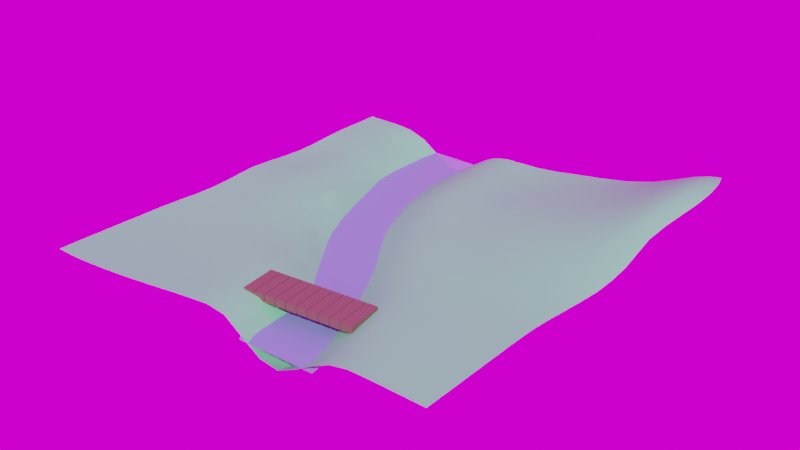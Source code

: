 # Source: demo_scene.blend  (saved by Blender 2.93.21; exported with 4.5.12 LTS)
import bpy
from mathutils import Matrix  # noqa: F401  (used for matrix-valued properties, if any)

bpy.ops.wm.read_factory_settings(use_empty=True)
scene = bpy.context.scene
scene.name = 'Scene'

# ---- collections
col_collection = bpy.data.collections.new('Collection'); scene.collection.children.link(col_collection)

# ---- images (referenced by path relative to the original .blend; pixels are not part of the script)
import os
ASSET_DIR = os.environ.get("B2B_ASSET_DIR", "")  # directory of the original .blend (textures are referenced by path, not embedded)
HERE = os.path.dirname(os.path.abspath(__file__))  # packed textures are extracted next to this script under _unpacked/

def load_image(name, relpath, width, height, colorspace="sRGB"):
    """Load a texture the original file referenced (path relative to the .blend, or extracted next to this script)."""
    p = next((c for c in (os.path.join(HERE, relpath), os.path.join(ASSET_DIR, relpath)) if relpath and os.path.exists(c)), "")
    if p:
        img = bpy.data.images.load(p, check_existing=True)
        img.name = name
    else:  # same state as the original file: an image datablock whose file is absent (Cycles renders it pink)
        img = bpy.data.images.new(name, width, height)
        img.source = "FILE"
        img.filepath = "//" + (relpath or name)
    img.colorspace_settings.name = colorspace
    return img
img_preview256_png = load_image('preview256.png', 'preview256.png', 1024, 1024, 'sRGB')

# ---- materials (node trees are filled in below, after node groups)
mat_grass = bpy.data.materials.new('grass')
mat_grass.alpha_threshold = 0.0
mat_grass.use_transparent_shadow = False
mat_grass.line_color = (0.0, 0.0, 0.0, 1.0)
mat_water = bpy.data.materials.new('water')
mat_water.surface_render_method = 'BLENDED'
mat_water.blend_method = 'BLEND'
mat_water.use_transparent_shadow = False
mat_water.use_raytrace_refraction = True
mat_water.use_screen_refraction = True
mat_water.thickness_mode = 'SLAB'
mat_wood = bpy.data.materials.new('wood')
mat_wood.use_transparent_shadow = False

# ---- node groups
ng_auto_smooth = bpy.data.node_groups.new('Auto Smooth', 'GeometryNodeTree')
_s = ng_auto_smooth.interface.new_socket(name='Geometry', in_out='OUTPUT', socket_type='NodeSocketGeometry')
_s = ng_auto_smooth.interface.new_socket(name='Geometry', in_out='INPUT', socket_type='NodeSocketGeometry')
_s = ng_auto_smooth.interface.new_socket(name='Angle', in_out='INPUT', socket_type='NodeSocketFloat')
_s.subtype = 'ANGLE'
_s.min_value = 0.0
_s.max_value = 3.142
ng_auto_smooth.is_modifier = True
_N = ng_auto_smooth.nodes; _L = ng_auto_smooth.links
n0 = _N.new('NodeGroupOutput'); n0.name = 'Group Output'; n0.location = (480, -100)
n1 = _N.new('NodeGroupInput'); n1.name = 'Group Input'; n1.location = (-420, -300)
n2 = _N.new('NodeGroupInput'); n2.name = 'Group Input.001'; n2.location = (-60, -100)
n3 = _N.new('GeometryNodeSetShadeSmooth'); n3.name = 'Set Shade Smooth'; n3.location = (120, -100)
n3.domain = 'EDGE'
n4 = _N.new('GeometryNodeSetShadeSmooth'); n4.name = 'Set Shade Smooth.001'; n4.location = (300, -100)
n5 = _N.new('GeometryNodeInputMeshEdgeAngle'); n5.name = 'Edge Angle'; n5.location = (-420, -220)
n6 = _N.new('GeometryNodeInputEdgeSmooth'); n6.name = 'Is Edge Smooth'; n6.location = (-60, -160)
n7 = _N.new('GeometryNodeInputShadeSmooth'); n7.name = 'Is Face Smooth'; n7.location = (-240, -340)
n8 = _N.new('FunctionNodeBooleanMath'); n8.name = 'Boolean Math'; n8.location = (-60, -220)
n9 = _N.new('FunctionNodeCompare'); n9.name = 'Compare'; n9.location = (-240, -180)
n9.operation = 'LESS_EQUAL'
_L.new(n5.outputs[0], n9.inputs[0])
_L.new(n4.outputs[0], n0.inputs[0])
_L.new(n1.outputs[1], n9.inputs[1])
_L.new(n9.outputs[0], n8.inputs[0])
_L.new(n7.outputs[0], n8.inputs[1])
_L.new(n2.outputs[0], n3.inputs[0])
_L.new(n6.outputs[0], n3.inputs[1])
_L.new(n3.outputs[0], n4.inputs[0])
_L.new(n8.outputs[0], n3.inputs[2])
n0.is_active_output = True

# ---- material node trees
mat_grass.use_nodes = True; mat_grass.node_tree.nodes.clear()
_N = mat_grass.node_tree.nodes; _L = mat_grass.node_tree.links
n0 = _N.new('ShaderNodeOutputMaterial'); n0.name = 'Material Output'; n0.location = (300, 300)
n1 = _N.new('ShaderNodeBsdfPrincipled'); n1.name = 'Principled BSDF'; n1.location = (10, 300)
n1.distribution = 'GGX'
n1.subsurface_method = 'BURLEY'
n1.inputs[0].default_value = (0.1918, 0.8, 0.3288, 1.0)
n1.inputs[2].default_value = 0.5136
n1.inputs[3].default_value = 1.45
n1.inputs[27].default_value = (0.0, 0.0, 0.0, 1.0)
n1.inputs[28].default_value = 1.0
_L.new(n1.outputs[0], n0.inputs[0])
n0.is_active_output = True
mat_water.use_nodes = True; mat_water.node_tree.nodes.clear()
_N = mat_water.node_tree.nodes; _L = mat_water.node_tree.links
n0 = _N.new('ShaderNodeBsdfPrincipled'); n0.name = 'Principled BSDF'; n0.location = (10, 300)
n0.distribution = 'GGX'
n0.subsurface_method = 'BURLEY'
n0.inputs[0].default_value = (0.2599, 0.3963, 0.8, 1.0)
n0.inputs[2].default_value = 0.3318
n0.inputs[3].default_value = 1.45
n0.inputs[4].default_value = 0.7864
n0.inputs[24].default_value = 0.1255
n0.inputs[27].default_value = (0.0, 0.0, 0.0, 1.0)
n0.inputs[28].default_value = 1.0
n1 = _N.new('ShaderNodeOutputMaterial'); n1.name = 'Material Output'; n1.location = (300, 300)
_L.new(n0.outputs[0], n1.inputs[0])
n1.is_active_output = True
mat_wood.use_nodes = True; mat_wood.node_tree.nodes.clear()
_N = mat_wood.node_tree.nodes; _L = mat_wood.node_tree.links
n0 = _N.new('ShaderNodeBsdfPrincipled'); n0.name = 'Principled BSDF'; n0.location = (10, 300)
n0.distribution = 'GGX'
n0.subsurface_method = 'BURLEY'
n0.inputs[0].default_value = (0.212, 0.1076, 0.08088, 1.0)
n0.inputs[2].default_value = 0.7
n0.inputs[3].default_value = 1.45
n0.inputs[27].default_value = (0.0, 0.0, 0.0, 1.0)
n0.inputs[28].default_value = 1.0
n1 = _N.new('ShaderNodeOutputMaterial'); n1.name = 'Material Output'; n1.location = (300, 300)
_L.new(n0.outputs[0], n1.inputs[0])
n1.is_active_output = True

# ---- world
world_world = bpy.data.worlds.new('World'); scene.world = world_world
world_world.use_nodes = True; world_world.node_tree.nodes.clear()
_N = world_world.node_tree.nodes; _L = world_world.node_tree.links
n0 = _N.new('ShaderNodeOutputWorld'); n0.name = 'World Output'; n0.location = (300, 300)
n1 = _N.new('ShaderNodeTexEnvironment'); n1.name = 'Environment Texture'; n1.location = (-136, 311)
n1.image = img_preview256_png
_L.new(n1.outputs[0], n0.inputs[0])
n0.is_active_output = True
world_world.color = (0.05088, 0.05088, 0.05088)
world_world.use_sun_shadow = False
world_world.sun_shadow_jitter_overblur = 0.0

# ---- meshes
me_cube = bpy.data.meshes.new('Cube')
me_cube.from_pydata([(2.491, 7.663, 0.0798), (3.063, 7.685, 0.1676), (2.43, 6.656, 0.09113), (2.957, 5.175, 0.2118), (2.965, 6.152, 0.1847), (2.994, 6.652, 0.1772), (0.7706, -2.328, -1.147), (-0.4551, -2.49, -1.839), (-0.9514, -3.233, -1.583), (0.2516, -2.739, -1.635), (3.476, 0.9673, 0.1078), (-1.413, -2.748, -1.545), (3.366, -0.949, 0.06016), (3.417, 0.01449, 0.07851), (-2.031, -3.211, -0.9828), (2.371, -0.9644, 0.00756), (-3.548, -1.785, -0.6888), (-0.3175, -2.321, -1.795), (-1.928, -2.205, -1.451), (-3.044, -2.255, -0.7884), (2.851, -1.437, 0.01848), (-0.6165, -2.641, -1.85), (-2.536, -2.732, -0.8983), (2.364, -1.939, -0.1282), (2.882, -0.4734, 0.05624), (0.301, -2.174, -1.389), (-1.168, -2.994, -1.582), (1.886, -1.47, -0.2132), (1.472, -1.984, -0.5696), (1.227, -1.956, -0.7064), (1.983, -2.525, -0.4658), (0.5289, -2.092, -1.209), (1.033, -2.568, -1.068), (-0.7449, -3.46, -1.581), (-2.28, -2.964, -0.9406), (-3.296, -2.01, -0.721), (-1.788, -3.453, -1.024), (-0.6727, -3.018, -1.79), (-2.792, -2.5, -0.8556), (0.05063, -2.276, -1.581), (-1.663, -2.496, -1.503), (0.9382, -2.069, -0.9311), (1.898, -1.967, -0.337), (2.814, -1.888, -0.02102), (2.863, -0.9554, 0.04455), (3.853, -0.9422, 0.0713), (-0.7613, -3.919, -1.424), (3.94, 0.02176, 0.09941), (-2.836, -3.002, -0.6142), (-1.816, -3.933, -0.7917), (-0.8542, -1.765, -1.797), (-1.176, -2.104, -1.838), (0.7165, -1.31, -0.7761), (-5.018, -0.3967, -0.3497), (-4.525, -0.861, -0.4578), (-0.771, -2.196, -1.795), (-4.04, -1.327, -0.5741), (-3.11, 0.01146, -1.421), (1.41, -0.9983, -0.2725), (2.922, 0.4871, 0.07105), (-5.267, -0.166, -0.2753), (-4.28, -1.095, -0.4915), (0.9537, -1.564, -0.73), (-2.312, -1.92, -1.323), (-4.769, -0.6273, -0.424), (-3.8, -1.559, -0.6567), (-4.845, -1.168, -0.3328), (-1.966, -0.3816, -1.721), (-5.386, 1.128, -0.2528), (-0.7309, 0.1433, -1.074), (-4.899, 0.6584, -0.4179), (0.2349, -0.8364, -0.8815), (-0.2485, -0.3536, -0.9825), (-4.413, 0.1963, -0.616), (-3.936, -0.2652, -0.7975), (-3.467, -0.7277, -0.9881), (3.556, 2.833, 0.1995), (-0.7099, -0.951, -1.493), (3.526, 1.905, 0.1493), (2.432, 2.854, 0.1013), (-3.43, 0.3027, -1.299), (2.426, 1.909, 0.07724), (2.41, 0.9572, 0.05955), (1.419, 0.9464, 0.02639), (2.389, -0.0007571, 0.04938), (-2.816, -0.3621, -1.485), (-2.958, -1.189, -1.169), (1.906, 0.4729, 0.04338), (1.408, -0.01924, -0.04426), (1.889, -0.4928, -0.02528), (1.92, 1.43, 0.04467), (0.9296, 0.4567, -0.1216), (-5.136, 0.8896, -0.2933), (0.454, -0.05088, -0.4562), (-0.219, -1.496, -1.434), (-4.164, -0.03456, -0.6901), (2.962, 1.438, 0.09422), (0.9331, -0.5263, -0.3624), (-1.736, -2.958, -1.267), (-3.226, -0.9595, -1.071), (2.99, 2.378, 0.1294), (0.4774, -1.073, -0.8285), (-0.006384, -0.5955, -0.9319), (-0.4897, -0.1071, -1.031), (2.983, 4.239, 0.2069), (2.998, 3.31, 0.1691), (-5.635, 1.366, -0.2125), (-3.707, -0.4958, -0.905), (-4.661, 0.4271, -0.542), (0.06397, -1.769, -1.369), (-2.756, 0.2875, -1.664), (-0.4638, -1.24, -1.477), (1.885, -0.9787, -0.08942), (1.897, -0.007904, 0.02647), (0.9554, -1.01, -0.5191), (1.911, 0.9521, 0.04011), (0.9267, -0.03211, -0.215), (2.896, 0.006632, 0.06125), (-3.725, -1.018, -0.7474), (0.009555, -1.139, -1.144), (-5.7, 0.8449, -0.2047), (-2.609, 8.766, -0.9321), (1.99, 8.139, 0.02803), (-6.797, 9.788, -0.2192), (-7.098, 9.532, -0.1259), (1.465, 9.548, -0.002375), (-7.089, 8.584, -0.1718), (0.9679, 10.01, 0.003623), (-7.576, 9.055, -0.08463), (-6.64, 10.02, -0.2537), (-7.617, 9.525, -0.04259), (-7.608, 8.577, -0.08853), (-1.218, 2.637, -0.6291), (0.02629, 6.106, 0.0269), (-1.418, 8.853, -0.2828), (-6.457, 9.573, -0.3544), (-0.00353, 9.997, -0.01029), (-7.125, 7.624, -0.1593), (1.463, 8.59, -0.01689), (0.9749, 9.018, -0.02224), (1.947, 7.148, 0.03712), (-5.229, 9.537, -1.138), (-0.5273, 9.556, -0.04736), (-3.876, 9.967, -1.623), (-4.678, 8.99, -1.521), (-1.048, 8.022, -0.1826), (-3.011, 1.319, -1.691), (-3.99, 2.732, -1.517), (-1.242, 1.64, -0.8807), (-1.703, -1.396, -1.739), (-0.7593, 1.157, -0.7386), (-1.215, -0.3913, -1.547), (-4.29, 7.774, -1.821), (-5.353, 6.95, -1.118), (-3.848, 3.875, -1.719), (0.04859, 3.401, -0.009043), (-2.211, 2.613, -1.255), (-2.188, 3.601, -1.014), (-4.833, 1.675, -0.5253), (-2.504, 0.7909, -1.713), (-4.839, 2.654, -0.7408), (-4.372, 1.213, -0.7869), (-4.641, 6.142, -1.61), (-1.729, 2.126, -1.057), (-1.347, 5.59, -0.2762), (-4.241, 4.051, -1.628), (-0.966, 3.466, -0.3399), (-3.487, 9.752, -1.552), (-4.397, 2.196, -1.025), (-1.701, 3.114, -0.8057), (-1.869, 9.977, -0.4903), (-0.1418, 8.925, -0.04035), (-2.336, 6.145, -0.7674), (-1.623, 4.098, -0.563), (-1.005, 6.951, -0.1499), (-2.348, 6.774, -0.7514), (-3.436, 1.992, -1.74), (-3.816, 7.386, -1.646), (-0.7641, 8.299, -0.1107), (-0.4808, 4.863, -0.009069), (-4.579, 7.698, -1.681), (-3.899, 0.7586, -1.05), (-0.8408, 6.074, -0.09072), (-1.625, 6.343, -0.3746), (-1.75, 1.108, -1.329), (-1.885, -0.9631, -1.697), (-3.852, -2.087, -0.4644), (4.107, 1.894, 0.1983), (-2.264, -0.8264, -1.673), (4.032, 0.9663, 0.1432), (-2.689, -1.423, -1.266), (-2.678, -0.8918, -1.422), (-1.621, -1.951, -1.707), (-5.801, -0.2113, -0.1766), (-1.379, -1.174, -1.803), (-1.586, -0.1194, -1.631), (-0.957, -0.6581, -1.506), (2.999, 2.84, 0.1566), (2.969, 1.912, 0.107), (-0.941, -1.258, -1.723), (-1.827, 0.3484, -1.598), (-1.869, 8.373, -0.4782), (0.5078, 7.571, -0.01103), (-0.6812, 3.187, -0.2545), (-0.4249, 6.506, -0.01032), (-1.238, 9.15, -0.224), (-4.571, 8.592, -1.626), (1.001, 8.063, -0.02349), (0.9597, 2.397, 0.03552), (-0.002444, 4.368, 0.03142), (-2.745, 7.451, -0.9889), (-2.712, 4.089, -1.261), (-3.966, 8.601, -1.694), (-0.07316, 5.275, 0.03014), (-3.33, 2.892, -1.809), (0.4911, 2.885, 0.02981), (0.9317, 6.186, 0.02199), (-3.111, 9.667, -1.308), (0.9442, 3.335, 0.06024), (-3.243, 4.558, -1.544), (-4.872, 3.664, -0.9964), (0.4241, 5.698, 0.04157), (0.005279, 7.042, -0.002658), (-2.265, 1.574, -1.502), (1.418, 6.67, 0.007463), (2.426, 3.793, 0.1231), (0.4676, 3.821, 0.05519), (-5.046, 8.707, -1.331), (2.412, 4.732, 0.1306), (-5.202, 5.745, -1.199), (-2.377, 9.6, -0.7957), (0.5115, 8.493, -0.02526), (-3.818, 1.529, -1.363), (0.9315, 4.28, 0.06858), (-2.311, 7.919, -0.7253), (1.414, 3.801, 0.07298), (1.419, 2.852, 0.06049), (-3.548, 6.743, -1.495), (0.9563, 7.131, -0.005542), (-2.942, 8.648, -1.152), (1.422, 1.902, 0.03902), (-7.129, 5.707, -0.1087), (0.9713, 9.533, -0.008638), (0.4661, 6.637, 0.01547), (2.403, 5.679, 0.113), (-2.77, 6.759, -1.017), (-7.14, 4.754, -0.09734), (1.409, 4.754, 0.06682), (0.0486, 8.015, -0.02744), (-5.122, 7.994, -1.291), (-7.127, 6.662, -0.1276), (-2.906, 5.806, -1.174), (0.4146, 4.771, 0.05657), (-3.35, 8.004, -1.41), (-5.741, 7.478, -0.8065), (0.9404, 1.426, -0.02133), (-2.883, 0.9197, -1.659), (-6.068, 4.762, -0.3663), (-6.069, 5.722, -0.4486), (-0.869, 4.384, -0.1636), (-6.755, 8.641, -0.3164), (1.447, 7.623, -0.01239), (-1.641, 8.604, -0.3732), (-1.411, 7.686, -0.2911), (1.405, 5.717, 0.03885), (-6.08, 3.799, -0.2802), (-2.093, 4.606, -0.7696), (-4.836, 4.438, -1.273), (-0.8165, 4.759, -0.113), (-5.185, 4.807, -1.036), (-6.184, 7.991, -0.5636), (-1.364, 3.847, -0.4659), (-6.115, 2.826, -0.2073), (-3.722, 3.487, -1.745), (0.4755, 9.486, -0.01532), (-2.926, 2.386, -1.669), (1.996, 8.622, 0.03048), (-3.463, 4.776, -1.652), (-2.443, 3.846, -1.133), (-3.805, 2.465, -1.569), (-6.056, 6.696, -0.5338), (-5.057, 2.879, -0.598), (-5.149, 6.716, -1.275), (1.907, 5.218, 0.08885), (-0.9234, 5.701, -0.1202), (0.4505, 0.9353, -0.1891), (-5.11, 3.846, -0.8246), (-1.559, 9.549, -0.3222), (1.902, 6.179, 0.05641), (0.4777, 1.919, -0.04232), (2.935, 0.965, 0.07655), (-4.709, 7.298, -1.585), (-2.53, 7.69, -0.8555), (-5.056, 1.904, -0.3896), (1.916, 4.269, 0.1021), (-5.853, 8.802, -0.6893), (-2.521, 6.381, -0.8719), (-4.703, -0.09289, -0.434), (1.924, 3.325, 0.08852), (-4.369, 5.81, -1.778), (-1.456, 2.874, -0.7118), (-4.186, 1.975, -1.154), (-0.4933, 1.91, -0.4107), (-3.545, 5.777, -1.571), (-3.449, 3.797, -1.774), (-2.419, 2.828, -1.345), (1.925, 2.38, 0.06934), (-4.136, 0.9816, -0.9113), (0.01442, 2.413, -0.1306), (-0.4093, 3.939, -0.05477), (-4.041, 4.389, -1.701), (-3.711, 8.812, -1.633), (-2.743, -1.974, -1.046), (-2.169, 5.927, -0.6839), (-1.484, 1.883, -0.9651), (0.8911, 5.235, 0.05161), (-2.887, 3.344, -1.556), (-1.505, 0.9037, -1.26), (-5.677, 10.06, -0.7596), (-6.421, 8.698, -0.46), (-0.5393, 0.9419, -0.6816), (-3.934, 5.289, -1.722), (-3.326, 1.085, -1.624), (-3.235, 6.731, -1.317), (2.007, 9.595, 0.04136), (-4.41, 3.251, -1.319), (-4.826, 5.289, -1.473), (-0.9503, 10.0, -0.1196), (-0.0244, 1.42, -0.2971), (-1.7, 6.731, -0.4046), (0.01915, 5.672, 0.03267), (-4.283, 6.808, -1.795), (-0.4496, 7.5, -0.04365), (-0.4643, 2.958, -0.2043), (-2.615, 4.841, -1.086), (-4.951, 7.705, -1.427), (-1.317, 6.629, -0.2441), (-0.04604, 4.837, 0.03248), (-5.491, 9.231, -0.9673), (-0.02737, 0.4324, -0.5562), (-0.9504, 0.3718, -1.116), (-6.607, 4.279, -0.2056), (-0.4987, 8.567, -0.06408), (-6.6, 5.236, -0.2595), (-4.875, 4.901, -1.369), (-5.608, 4.307, -0.6266), (-2.48, 1.805, -1.578), (-3.227, 5.783, -1.387), (-1.99, 7.018, -0.5513), (-6.595, 6.193, -0.3024), (-5.583, 3.339, -0.4775), (-2.304, 4.892, -0.872), (-1.007, 2.428, -0.5654), (-6.484, 9.167, -0.4029), (-5.59, 2.369, -0.3251), (-4.703, 9.664, -1.47), (-1.648, 5.337, -0.4375), (-1.0, 1.398, -0.8062), (-2.685, 9.624, -1.007), (-3.546, 7.744, -1.526), (-5.564, 9.681, -0.863), (-0.8231, 6.472, -0.09361), (-7.612, 7.618, -0.0725), (-3.334, 8.758, -1.421), (-5.639, 5.26, -0.7814), (0.03212, 3.877, 0.008011), (-2.862, 10.09, -1.147), (4.165, 2.803, 0.2862), (-3.84, 2.009, -1.487), (-6.583, 7.166, -0.3665), (-5.918, 7.761, -0.6614), (-4.749, 10.12, -1.387), (-4.608, 1.444, -0.6631), (0.008252, 6.565, 0.01094), (-1.972, 2.37, -1.155), (-4.192, 3.016, -1.454), (-4.62, 2.427, -0.8868), (-3.977, 7.816, -1.731), (-5.626, 6.208, -0.874), (-3.157, 8.266, -1.285), (-1.943, 3.357, -0.9074), (-3.663, 0.5356, -1.188), (-4.35, 9.556, -1.643), (-5.563, 7.196, -0.9524), (-2.016, 1.334, -1.41), (0.988, 7.584, -0.01464), (-5.441, 8.766, -1.013), (-0.9809, 9.596, -0.1357), (-1.866, 4.348, -0.6686), (0.0242, 7.545, -0.01598), (-1.744, 5.845, -0.4579), (-2.95, 7.181, -1.127), (0.9561, 2.87, 0.04684), (-3.88, 6.815, -1.656), (-2.055, 9.565, -0.5913), (-2.091, 8.147, -0.6042), (0.0501, 8.456, -0.03379), (0.9723, 8.535, -0.02338), (0.9388, 6.662, 0.008534), (-0.9065, 7.491, -0.1408), (-3.967, 4.822, -1.756), (0.9395, 3.809, 0.0659), (-5.293, 8.281, -1.151), (-2.885, 2.86, -1.633), (-4.819, 5.734, -1.515), (0.9266, 5.705, 0.03975), (-3.897, 5.749, -1.71), (-4.631, 3.476, -1.17), (-0.8356, 3.962, -0.2039), (0.9235, 4.758, 0.06022), (-1.979, 7.633, -0.5455), (-2.565, 5.882, -0.9374), (0.9571, 1.918, 0.01603), (0.04592, 2.922, -0.05098), (1.905, 5.695, 0.0746), (0.9352, 0.9432, -0.04417), (1.909, 4.74, 0.0982), (-0.0442, 9.535, -0.02946), (-7.607, 6.661, -0.05298), (-4.687, 6.745, -1.574), (-0.008305, 1.914, -0.2025), (-3.047, 7.71, -1.195), (1.918, 3.795, 0.09805), (-3.668, 0.02252, -1.014), (-3.602, 6.269, -1.526), (1.92, 1.906, 0.05724), (-0.9589, 2.902, -0.4396), (-7.623, 5.714, -0.06617), (-0.03165, 0.929, -0.4131), (-0.003777, -0.05573, -0.7189), (1.925, 2.851, 0.08058), (1.918, 6.649, 0.04549), (1.958, 7.632, 0.03184), (-1.791, 4.859, -0.5618), (-1.088, 8.597, -0.1909), (-2.985, 4.324, -1.4), (-0.972, 1.918, -0.6607), (-5.61, 4.787, -0.6692), (-4.635, 2.913, -1.009), (-6.646, 2.817, -0.1136), (-7.647, 4.767, -0.08616), (-4.597, 1.939, -0.7515), (-1.013, 0.8823, -0.9761), (-5.572, 3.822, -0.518), (-5.567, 2.858, -0.3569), (2.964, 4.705, 0.2152), (-4.673, 3.969, -1.273), (-4.599, 0.9474, -0.5503), (-5.604, 1.874, -0.2384), (-2.97, 1.868, -1.736), (-3.682, 1.039, -1.304), (-2.149, 8.618, -0.6386), (-0.9702, -0.1248, -1.32), (-3.767, 3.004, -1.715), (-6.619, 3.796, -0.1641), (2.989, 3.77, 0.1956), (-1.988, 1.862, -1.285), (-5.64, 5.741, -0.8175), (-1.957, 2.865, -1.03), (-6.601, 4.757, -0.2135), (-1.916, 3.85, -0.7899), (-6.596, 5.712, -0.2629), (-1.99, 0.8217, -1.545), (-6.598, 6.672, -0.3176), (-6.453, 8.22, -0.4635), (-5.439, 7.763, -1.033), (2.967, 5.676, 0.1989), (-6.579, 7.648, -0.3828), (-5.615, 6.698, -0.9179), (-2.976, 4.791, -1.34), (-2.371, 9.18, -0.7893), (-2.779, 5.335, -1.141), (-2.984, 3.816, -1.502), (-9.663, -10.21, -0.2459), (-9.707, -9.302, -0.2821), (-9.729, -8.351, -0.3104), (-9.726, -7.356, -0.3274), (-9.697, -6.325, -0.3289), (-9.644, -5.267, -0.3114), (-9.535, -4.227, -0.2936), (-9.39, -3.195, -0.2695), (-9.268, -2.127, -0.2207), (-9.262, -1.13, -0.1764), (-9.318, -0.1854, -0.1437), (-9.35, 0.8153, -0.1165), (-9.342, 1.939, -0.1734), (-9.308, 3.133, -0.2487), (-9.239, 4.271, -0.2487), (-9.156, 5.284, -0.1682), (-9.097, 6.212, -0.07633), (-9.052, 7.144, -0.006359), (-9.047, 8.095, 0.001749), (-9.048, 9.048, 0.0), (-8.688, -10.17, -0.2359), (-8.73, -9.258, -0.2681), (-8.75, -8.307, -0.2946), (-8.746, -7.315, -0.3111), (-8.717, -6.288, -0.31), (-8.664, -5.233, -0.2899), (-8.571, -4.179, -0.2627), (-8.446, -3.13, -0.2308), (-8.337, -2.049, -0.1777), (-8.296, -0.9964, -0.1222), (-8.307, -0.004591, -0.08308), (-8.294, 1.008, -0.0565), (-8.268, 2.101, -0.09269), (-8.234, 3.227, -0.1334), (-8.187, 4.292, -0.1253), (-8.149, 5.258, -0.0829), (-8.112, 6.197, -0.02707), (-8.09, 7.14, 0.006262), (-8.095, 8.095, -0.002075), (-8.095, 9.048, -0.001372), (-7.693, -10.09, -0.2159), (-7.732, -9.174, -0.245), (-7.75, -8.224, -0.268), (-7.745, -7.235, -0.2833), (-7.716, -6.214, -0.2813), (-7.664, -5.165, -0.2601), (-7.591, -4.098, -0.2233), (-7.494, -3.031, -0.1815), (-7.399, -1.947, -0.1286), (-7.322, -0.8541, -0.0685), (-7.273, 0.182, -0.02848), (-7.223, 1.206, -0.001234), (-7.179, 2.257, -0.009508), (-7.153, 3.297, -0.05127), (-7.145, 4.276, -0.08941), (-7.134, 5.231, -0.1053), (-7.125, 6.183, -0.1122), (-7.13, 7.142, -0.1429), (-7.12, 8.106, -0.1757), (-7.058, 9.062, -0.1679), (-6.682, -9.976, -0.1919), (-6.717, -9.059, -0.218), (-6.732, -8.109, -0.2376), (-6.726, -7.124, -0.2497), (-6.698, -6.109, -0.2457), (-6.649, -5.069, -0.224), (-6.584, -4.009, -0.1895), (-6.506, -2.937, -0.1468), (-6.423, -1.86, -0.1016), (-6.342, -0.7853, -0.0767), (-6.268, 0.278, -0.08787), (-6.199, 1.321, -0.1241), (-6.138, 2.337, -0.1759), (-6.092, 3.316, -0.2387), (-6.068, 4.282, -0.3213), (-6.069, 5.241, -0.4108), (-6.069, 6.203, -0.4867), (-6.042, 7.19, -0.5821), (-5.794, 8.332, -0.7425), (-5.914, 9.271, -0.6348), (-5.658, -9.843, -0.1654), (-5.689, -8.922, -0.1883), (-5.702, -7.971, -0.2053), (-5.695, -6.991, -0.2127), (-5.669, -5.982, -0.1977), (-5.625, -4.951, -0.168), (-5.565, -3.902, -0.1532), (-5.497, -2.841, -0.1684), (-5.422, -1.771, -0.2098), (-5.334, -0.7005, -0.2652), (-5.201, 0.3684, -0.2853), (-5.072, 1.41, -0.3022), (-5.048, 2.399, -0.4766), (-5.08, 3.362, -0.7148), (-5.154, 4.334, -0.9272), (-5.213, 5.279, -1.143), (-5.184, 6.212, -1.252), (-5.098, 7.197, -1.309), (-4.812, 8.206, -1.532), (-5.08, 9.178, -1.287), (-4.626, -9.698, -0.1319), (-4.653, -8.772, -0.1546), (-4.664, -7.821, -0.1685), (-4.657, -6.843, -0.1663), (-4.633, -5.842, -0.1337), (-4.591, -4.817, -0.129), (-4.536, -3.774, -0.1905), (-4.465, -2.714, -0.3063), (-4.356, -1.635, -0.4003), (-4.205, -0.5544, -0.5824), (-4.126, 0.4845, -0.7978), (-4.149, 1.484, -1.03), (-4.2, 2.455, -1.292), (-4.184, 3.574, -1.598), (-4.511, 4.545, -1.597), (-4.425, 5.285, -1.755), (-4.233, 6.306, -1.774), (-4.296, 7.327, -1.796), (-4.271, 8.219, -1.782), (-4.246, 8.92, -1.708), (-3.591, -9.55, -0.09541), (-3.614, -8.619, -0.1155), (-3.623, -7.666, -0.1275), (-3.617, -6.692, -0.118), (-3.593, -5.693, -0.09645), (-3.553, -4.674, -0.1973), (-3.481, -3.624, -0.363), (-3.348, -2.539, -0.5285), (-3.245, -1.482, -0.9126), (-3.213, -0.4424, -1.224), (-3.214, 0.5895, -1.556), (-3.486, 1.572, -1.658), (-3.378, 2.428, -1.78), (-3.284, 3.328, -1.785), (-3.534, 4.309, -1.721), (-3.457, 5.29, -1.578), (-2.999, 6.237, -1.19), (-3.437, 7.188, -1.442), (-3.651, 8.297, -1.597), (-3.641, 9.34, -1.597), (-2.558, -9.407, -0.05848), (-2.578, -8.471, -0.07649), (-2.585, -7.517, -0.08864), (-2.579, -6.545, -0.09984), (-2.546, -5.546, -0.1769), (-2.469, -4.507, -0.3694), (-2.327, -3.468, -0.6989), (-2.236, -2.462, -1.181), (-2.14, -1.352, -1.61), (-2.422, -0.3182, -1.717), (-2.207, 0.2774, -1.755), (-2.54, 1.289, -1.678), (-2.477, 2.345, -1.474), (-2.459, 3.332, -1.258), (-2.428, 4.38, -1.024), (-2.146, 5.422, -0.7178), (-2.059, 6.404, -0.5962), (-2.462, 7.223, -0.8152), (-2.619, 8.212, -0.9216), (-2.967, 9.155, -1.188), (-1.533, -9.279, -0.03123), (-1.548, -8.338, -0.05704), (-1.553, -7.384, -0.1045), (-1.531, -6.409, -0.1969), (-1.409, -5.381, -0.3487), (-1.296, -4.412, -0.8853), (-1.248, -3.467, -1.337), (-1.1, -2.535, -1.794), (-1.244, -1.682, -1.853), (-1.431, -0.6722, -1.729), (-1.427, 0.4138, -1.38), (-1.497, 1.378, -1.104), (-1.474, 2.383, -0.8372), (-1.462, 3.35, -0.6148), (-1.31, 4.397, -0.3594), (-1.197, 5.121, -0.2423), (-1.234, 6.086, -0.2187), (-1.468, 7.172, -0.3106), (-1.586, 8.143, -0.3583), (-1.764, 9.07, -0.4271), (-0.5205, -9.204, -0.2299), (-0.5217, -8.244, -0.2544), (-0.4985, -7.274, -0.3522), (-0.3923, -6.278, -0.598), (-0.3394, -5.357, -1.09), (-0.2659, -4.449, -1.485), (-0.2145, -3.548, -1.757), (-0.1487, -2.79, -1.841), (-0.4433, -1.837, -1.689), (-0.4777, -0.6428, -1.238), (-0.4887, 0.4296, -0.8234), (-0.4926, 1.431, -0.5185), (-0.4778, 2.411, -0.3126), (-0.3899, 3.461, -0.1058), (-0.4405, 4.408, -0.0297), (-0.5193, 5.303, -0.02511), (-0.4211, 6.046, -0.008313), (-0.4567, 6.991, -0.03647), (-0.4422, 7.997, -0.05865), (-0.6155, 9.123, -0.07763), (0.8478, -9.228, -1.243), (0.4123, -8.15, -0.9884), (0.3623, -7.103, -1.052), (0.5564, -6.323, -1.39), (0.6512, -5.438, -1.647), (0.6748, -4.484, -1.745), (0.6272, -3.477, -1.623), (0.605, -2.62, -1.37), (0.5097, -1.581, -1.012), (0.4776, -0.5377, -0.619), (0.4483, 0.4453, -0.3069), (0.4589, 1.424, -0.1074), (0.4956, 2.413, -0.001695), (0.4803, 3.353, 0.04407), (0.4536, 4.298, 0.05858), (0.3924, 5.241, 0.04952), (0.4615, 6.161, 0.02869), (0.4778, 7.109, 0.0004834), (0.5331, 8.026, -0.02172), (0.4765, 8.972, -0.02573), (1.698, -9.17, -1.819), (1.327, -8.456, -1.68), (1.269, -7.43, -1.591), (1.489, -6.387, -1.659), (1.563, -5.441, -1.607), (1.541, -4.447, -1.39), (1.459, -3.391, -1.095), (1.498, -2.485, -0.7348), (1.433, -1.494, -0.4261), (1.405, -0.5067, -0.135), (1.415, 0.4659, 0.01113), (1.423, 1.426, 0.02473), (1.422, 2.378, 0.05155), (1.417, 3.327, 0.06878), (1.412, 4.275, 0.07664), (1.407, 5.233, 0.05711), (1.403, 6.2, 0.0209), (1.436, 7.14, -0.004317), (1.458, 8.107, -0.01823), (1.472, 9.073, -0.01401), (2.421, -9.422, -1.85), (2.286, -8.453, -1.721), (2.355, -7.334, -1.482), (2.415, -6.337, -1.292), (2.429, -5.367, -1.066), (2.401, -4.375, -0.8101), (2.349, -3.326, -0.5267), (2.478, -2.466, -0.2171), (2.363, -1.449, -0.04599), (2.38, -0.4815, 0.03601), (2.401, 0.479, 0.05478), (2.421, 1.435, 0.06512), (2.433, 2.384, 0.08962), (2.432, 3.324, 0.1128), (2.42, 4.262, 0.134), (2.405, 5.203, 0.1272), (2.401, 6.156, 0.09875), (2.459, 7.155, 0.0836), (2.523, 8.171, 0.07601), (2.553, 9.167, 0.07302), (3.299, -9.371, -1.298), (3.33, -8.264, -1.115), (3.323, -7.251, -0.8882), (3.321, -6.275, -0.6741), (3.317, -5.305, -0.4869), (3.309, -4.329, -0.3098), (3.32, -3.364, -0.1311), (3.366, -2.431, -0.006093), (3.386, -1.471, 0.0486), (3.402, -0.4661, 0.06881), (3.454, 0.4947, 0.09009), (3.507, 1.439, 0.1268), (3.547, 2.371, 0.1721), (3.564, 3.295, 0.2269), (3.546, 4.216, 0.2799), (3.509, 5.148, 0.2965), (3.529, 6.148, 0.2708), (3.602, 7.199, 0.2591), (3.701, 8.264, 0.2609), (3.741, 9.291, 0.2425), (4.306, -9.154, -0.638), (4.278, -8.169, -0.4934), (4.252, -7.2, -0.3187), (4.247, -6.234, -0.1892), (4.257, -5.266, -0.1147), (4.272, -4.3, -0.05757), (4.284, -3.341, 0.003353), (4.299, -2.383, 0.04791), (4.367, -1.43, 0.07438), (4.447, -0.4584, 0.1095), (4.561, 0.4926, 0.1599), (4.667, 1.418, 0.2244), (4.749, 2.331, 0.3081), (4.783, 3.234, 0.4004), (4.761, 4.139, 0.4766), (4.76, 5.107, 0.5153), (4.854, 6.182, 0.5245), (4.977, 7.305, 0.5242), (5.074, 8.421, 0.4914), (5.089, 9.47, 0.4175), (5.239, -9.08, -0.1902), (5.222, -8.124, -0.1178), (5.216, -7.164, -0.04818), (5.222, -6.203, -0.01719), (5.231, -5.243, -0.008836), (5.237, -4.287, -0.001983), (5.241, -3.333, 0.009346), (5.287, -2.372, 0.05989), (5.394, -1.403, 0.1098), (5.547, -0.4539, 0.1726), (5.715, 0.4694, 0.2486), (5.87, 1.375, 0.354), (5.982, 2.264, 0.4851), (6.025, 3.143, 0.6125), (6.036, 4.052, 0.7095), (6.158, 5.088, 0.7943), (6.424, 6.255, 0.8923), (6.675, 7.47, 0.9347), (6.773, 8.632, 0.874), (6.674, 9.668, 0.7052), (6.19, -9.053, -0.02515), (6.187, -8.1, -0.01107), (6.187, -7.145, -0.0005675), (6.189, -6.191, 0.0007281), (6.19, -5.238, -2.432e-05), (6.191, -4.286, 0.0003031), (6.204, -3.331, 0.00609), (6.291, -2.362, 0.05402), (6.448, -1.403, 0.1459), (6.652, -0.473, 0.239), (6.863, 0.4309, 0.3508), (7.053, 1.313, 0.5056), (7.179, 2.174, 0.6756), (7.231, 3.033, 0.8276), (7.313, 3.962, 0.995), (7.602, 5.046, 1.21), (8.005, 6.26, 1.403), (8.294, 7.493, 1.495), (8.351, 8.647, 1.436), (8.167, 9.675, 1.215), (7.143, -9.048, -0.0004833), (7.143, -8.095, -0.0001676), (7.143, -7.143, 4.569e-05), (7.143, -6.19, 1.987e-05), (7.143, -5.238, 2.021e-06), (7.143, -4.286, 3.848e-05), (7.173, -3.328, 0.01199), (7.291, -2.359, 0.05898), (7.488, -1.415, 0.1465), (7.725, -0.5023, 0.2732), (7.966, 0.3848, 0.4218), (8.173, 1.243, 0.6129), (8.312, 2.082, 0.8317), (8.38, 2.928, 1.06), (8.525, 3.867, 1.332), (8.883, 4.948, 1.651), (9.294, 6.133, 1.929), (9.56, 7.325, 2.08), (9.595, 8.447, 2.058), (9.391, 9.47, 1.836), (8.095, -9.048, -2.543e-07), (8.095, -8.095, -3.429e-08), (8.095, -7.143, 3.135e-08), (8.095, -6.19, 5.314e-09), (8.095, -5.238, 1.848e-11), (8.095, -4.286, 0.0), (8.137, -3.326, 0.01634), (8.275, -2.365, 0.07187), (8.493, -1.434, 0.165), (8.745, -0.5346, 0.2989), (8.999, 0.3381, 0.4694), (9.213, 1.179, 0.7127), (9.363, 2.0, 0.9998), (9.431, 2.835, 1.307), (9.588, 3.764, 1.653), (9.933, 4.819, 2.022), (10.3, 5.962, 2.332), (10.53, 7.114, 2.512), (10.56, 8.207, 2.529), (10.38, 9.214, 2.352), (9.048, -9.048, 0.0), (9.048, -8.095, 0.0), (9.048, -7.143, 0.0), (9.048, -6.19, 0.0), (9.048, -5.238, 0.0), (9.048, -4.286, 0.0), (9.087, -3.326, 0.01569), (9.23, -2.376, 0.07377), (9.451, -1.455, 0.1717), (9.703, -0.5647, 0.3128), (9.954, 0.298, 0.4954), (10.17, 1.128, 0.7601), (10.32, 1.939, 1.08), (10.37, 2.763, 1.443), (10.49, 3.674, 1.811), (10.78, 4.694, 2.176), (11.09, 5.809, 2.473), (11.3, 6.941, 2.658), (11.34, 8.015, 2.717), (11.19, 8.999, 2.628), (10.87, 9.904, 2.337), (10.0, 10.14, 1.955), (8.991, 10.4, 1.431), (7.79, 10.57, 0.8879), (6.399, 10.57, 0.5005), (4.959, 10.41, 0.319), (3.698, 10.25, 0.1998), (2.534, 10.12, 0.0741), (1.466, 10.02, 0.0102), (0.4753, 9.998, -0.001899), (-0.4805, 9.997, -0.03238), (-1.413, 9.993, -0.2549), (-2.378, 10.04, -0.8095), (-3.344, 10.09, -1.458), (-4.291, 10.13, -1.65), (-5.212, 10.09, -1.093), (-6.143, 10.03, -0.4232), (-7.138, 10.0, -0.08381), (-8.095, 10.0, -7.592e-05), (-9.048, 10.0, 0.0), (-10.0, 9.048, 0.0), (-9.999, 8.094, 0.002267), (-10.01, 7.145, -0.01006), (-10.06, 6.215, -0.08803), (-10.12, 5.289, -0.1901), (-10.22, 4.249, -0.2801), (-10.29, 3.079, -0.2662), (-10.33, 1.86, -0.1824), (-10.34, 0.7353, -0.1348), (-10.29, -0.2379, -0.1635), (-10.22, -1.157, -0.1921), (-10.22, -2.137, -0.2335), (-10.35, -3.195, -0.2794), (-10.49, -4.223, -0.3021), (-10.6, -5.263, -0.3192), (-10.65, -6.322, -0.3352), (-10.68, -7.353, -0.3322), (-10.68, -8.348, -0.314), (-10.66, -9.299, -0.2848), (-10.62, -10.21, -0.248), (10.0, -9.048, 0.0), (10.0, -8.095, 0.0), (10.0, -7.143, 0.0), (10.0, -6.19, 0.0), (10.0, -5.238, 0.0), (10.0, -4.286, 0.0), (10.03, -3.33, 0.01066), (10.16, -2.389, 0.06391), (10.36, -1.475, 0.1559), (10.6, -0.5892, 0.2904), (10.84, 0.2698, 0.4625), (11.03, 1.098, 0.7071), (11.17, 1.908, 1.005), (11.23, 2.728, 1.356), (11.28, 3.613, 1.704), (11.49, 4.61, 2.021), (11.75, 5.687, 2.281), (11.94, 6.783, 2.468), (11.98, 7.832, 2.576), (11.86, 8.802, 2.601), (-9.601, -11.08, -0.2041), (-8.628, -11.04, -0.1957), (-7.637, -10.96, -0.1808), (-6.63, -10.86, -0.1596), (-5.612, -10.74, -0.133), (-4.586, -10.6, -0.1021), (-3.556, -10.46, -0.06854), (-2.529, -10.33, -0.03513), (-1.513, -10.21, -0.01072), (-0.5173, -10.14, -0.1861), (0.5499, -10.18, -0.835), (1.595, -10.23, -1.41), (2.6, -10.23, -1.539), (3.499, -10.16, -1.14), (4.377, -10.09, -0.6489), (5.26, -10.03, -0.2125), (6.193, -10.0, -0.02887), (7.143, -10.0, -0.0005817), (8.095, -10.0, -7.442e-07), (9.048, -10.0, 0.0), (-10.55, -11.07, -0.206), (-10.0, 10.0, 0.0), (10.0, -10.0, 0.0), (11.59, 9.704, 2.528)], [], [(0, 731, 432), (0, 730, 1), (1, 750, 751), (730, 0, 432), (2, 730, 431), (2, 729, 5), (3, 748, 466), (3, 728, 445), (4, 729, 466), (4, 749, 5), (5, 749, 750), (729, 2, 431), (6, 680, 32), (6, 41, 31), (7, 55, 21), (7, 660, 17), (8, 639, 33), (8, 37, 26), (9, 660, 679), (9, 680, 39), (10, 744, 290), (10, 743, 189), (11, 640, 40), (11, 98, 26), (12, 741, 45), (12, 742, 44), (13, 743, 117), (13, 742, 47), (14, 619, 36), (14, 98, 34), (15, 722, 112), (15, 721, 44), (16, 601, 65), (16, 186, 35), (17, 661, 55), (17, 660, 39), (18, 192, 63), (18, 620, 40), (19, 600, 38), (19, 312, 35), (20, 741, 44), (20, 721, 43), (680, 6, 31), (21, 640, 37), (22, 620, 38), (22, 48, 34), (23, 720, 43), (23, 721, 42), (24, 742, 117), (24, 722, 44), (25, 109, 39), (25, 680, 31), (98, 11, 40), (37, 8, 33), (27, 721, 112), (27, 701, 42), (28, 700, 42), (28, 701, 29), (701, 28, 42), (29, 62, 41), (30, 700, 719), (30, 720, 42), (31, 681, 109), (41, 6, 32), (32, 680, 699), (32, 700, 41), (33, 639, 46), (33, 659, 37), (98, 14, 36), (48, 22, 38), (312, 19, 38), (186, 16, 65), (36, 639, 98), (36, 619, 49), (639, 26, 98), (37, 659, 660), (38, 620, 312), (38, 600, 48), (660, 7, 21), (742, 24, 44), (40, 640, 192), (40, 620, 98), (680, 25, 39), (62, 29, 701), (721, 23, 43), (721, 27, 42), (43, 740, 741), (620, 22, 34), (742, 12, 45), (721, 15, 112), (45, 761, 762), (640, 11, 26), (46, 639, 638), (46, 658, 659), (47, 762, 763), (742, 13, 117), (48, 600, 599), (620, 34, 98), (49, 619, 618), (57, 80, 423), (50, 661, 199), (50, 641, 55), (51, 641, 192), (51, 640, 55), (52, 114, 101), (52, 681, 62), (53, 562, 64), (53, 297, 60), (54, 582, 64), (54, 66, 61), (641, 50, 199), (741, 20, 43), (56, 581, 65), (56, 118, 61), (57, 110, 603), (57, 602, 85), (58, 702, 114), (58, 701, 112), (59, 743, 290), (59, 723, 117), (297, 53, 64), (60, 563, 193), (118, 56, 65), (66, 54, 64), (700, 32, 699), (62, 701, 114), (63, 621, 190), (63, 190, 312), (64, 582, 297), (64, 562, 66), (65, 601, 118), (65, 581, 186), (66, 562, 561), (582, 61, 118), (67, 195, 623), (67, 642, 195), (68, 564, 106), (68, 120, 92), (69, 663, 340), (69, 452, 103), (70, 563, 108), (70, 447, 92), (71, 682, 102), (71, 119, 101), (72, 429, 103), (72, 662, 102), (73, 583, 108), (73, 297, 95), (764, 187, 744), (725, 79, 430), (620, 18, 63), (749, 4, 466), (600, 19, 35), (74, 582, 107), (74, 423, 95), (75, 602, 107), (75, 118, 99), (76, 745, 367), (76, 746, 197), (77, 662, 196), (77, 199, 111), (78, 744, 187), (78, 745, 198), (731, 0, 1), (729, 4, 5), (79, 726, 430), (79, 725, 197), (80, 603, 381), (582, 95, 297), (702, 58, 112), (663, 69, 103), (683, 91, 415), (740, 43, 720), (720, 30, 719), (63, 192, 621), (81, 725, 425), (81, 724, 198), (82, 723, 290), (82, 724, 115), (83, 704, 415), (83, 703, 115), (84, 722, 117), (84, 723, 113), (85, 602, 191), (85, 622, 110), (86, 601, 190), (86, 191, 99), (87, 723, 115), (87, 703, 113), (88, 703, 116), (682, 97, 116), (640, 26, 37), (662, 111, 119), (681, 41, 62), (700, 29, 41), (88, 702, 113), (89, 722, 113), (89, 702, 112), (90, 724, 425), (90, 704, 115), (91, 703, 415), (91, 683, 116), (447, 70, 108), (120, 68, 106), (93, 683, 429), (93, 682, 116), (94, 119, 111), (94, 661, 109), (423, 74, 107), (297, 73, 108), (96, 744, 198), (96, 724, 290), (97, 702, 116), (97, 682, 114), (423, 80, 381), (581, 56, 61), (191, 86, 190), (118, 75, 107), (100, 745, 197), (100, 725, 198), (119, 71, 102), (641, 51, 55), (102, 682, 429), (102, 662, 119), (452, 69, 340), (682, 71, 101), (104, 727, 455), (104, 747, 445), (105, 746, 455), (105, 726, 197), (106, 564, 448), (106, 544, 120), (107, 602, 423), (107, 582, 118), (108, 583, 447), (108, 563, 297), (680, 9, 679), (109, 681, 119), (109, 25, 31), (110, 622, 623), (199, 77, 196), (683, 93, 116), (619, 14, 34), (701, 58, 114), (723, 84, 117), (702, 88, 116), (681, 101, 119), (110, 57, 85), (724, 82, 290), (703, 83, 415), (682, 93, 429), (723, 87, 113), (741, 12, 44), (704, 83, 115), (562, 60, 193), (602, 99, 191), (661, 111, 199), (745, 100, 198), (120, 544, 543), (564, 92, 447), (166, 426, 203), (149, 192, 641), (185, 194, 642), (563, 60, 297), (166, 666, 408), (110, 159, 256), (110, 256, 603), (186, 581, 580), (67, 188, 185), (187, 764, 765), (189, 763, 764), (743, 10, 290), (640, 21, 55), (55, 7, 17), (601, 35, 312), (661, 50, 55), (195, 452, 643), (67, 185, 642), (195, 200, 623), (195, 643, 200), (601, 99, 118), (725, 81, 198), (185, 621, 149), (110, 623, 159), (166, 203, 666), (602, 75, 99), (661, 17, 39), (166, 646, 426), (660, 9, 39), (193, 543, 542), (743, 59, 117), (306, 725, 430), (601, 16, 35), (662, 72, 103), (622, 85, 191), (725, 306, 425), (367, 766, 746), (583, 95, 423), (662, 77, 111), (367, 745, 765), (723, 82, 115), (119, 94, 109), (702, 97, 114), (49, 638, 639), (662, 103, 452), (563, 92, 120), (622, 67, 623), (750, 1, 730), (747, 104, 455), (728, 3, 466), (703, 91, 116), (722, 15, 44), (544, 106, 448), (306, 705, 425), (159, 462, 624), (745, 76, 197), (563, 70, 92), (727, 104, 445), (663, 103, 429), (159, 623, 462), (730, 2, 5), (748, 3, 445), (724, 90, 115), (744, 96, 290), (700, 28, 29), (581, 61, 66), (681, 31, 41), (682, 101, 114), (700, 30, 42), (429, 72, 102), (114, 52, 62), (720, 23, 42), (639, 8, 26), (149, 641, 194), (564, 68, 92), (195, 642, 151), (57, 423, 602), (640, 51, 192), (659, 33, 46), (658, 46, 638), (601, 312, 190), (185, 149, 194), (724, 81, 425), (195, 151, 452), (661, 39, 109), (600, 35, 186), (638, 49, 618), (726, 79, 197), (619, 34, 48), (762, 47, 742), (543, 193, 563), (57, 603, 80), (661, 94, 111), (763, 189, 743), (681, 52, 101), (619, 48, 599), (67, 622, 188), (562, 53, 60), (600, 186, 580), (582, 74, 95), (620, 63, 312), (581, 66, 561), (746, 105, 197), (563, 120, 543), (562, 193, 542), (766, 367, 765), (745, 187, 765), (744, 189, 764), (192, 18, 40), (743, 13, 47), (722, 84, 113), (726, 105, 455), (149, 621, 192), (743, 47, 763), (742, 45, 762), (731, 1, 751), (730, 5, 750), (746, 76, 367), (725, 100, 197), (724, 96, 198), (723, 59, 290), (722, 24, 117), (721, 20, 44), (744, 78, 198), (705, 306, 430), (704, 90, 425), (703, 87, 115), (702, 89, 113), (761, 45, 741), (639, 36, 49), (582, 54, 61), (745, 78, 187), (701, 27, 112), (601, 86, 99), (703, 88, 113), (722, 89, 112), (744, 10, 189), (583, 73, 95), (660, 21, 37), (646, 169, 300), (610, 237, 323), (584, 161, 307), (686, 226, 365), (572, 141, 338), (549, 349, 461), (881, 127, 242), (511, 362, 531), (884, 287, 387), (706, 235, 401), (304, 154, 273), (708, 283, 414), (567, 267, 344), (667, 179, 268), (550, 254, 370), (399, 145, 263), (711, 207, 385), (570, 291, 335), (647, 173, 271), (650, 329, 336), (626, 157, 278), (547, 265, 443), (260, 464, 319), (527, 246, 440), (888, 318, 360), (730, 140, 431), (121, 470, 632), (121, 451, 470), (122, 711, 432), (122, 731, 276), (123, 135, 129), (123, 890, 124), (706, 218, 392), (124, 532, 135), (124, 890, 130), (125, 881, 242), (125, 712, 324), (126, 531, 260), (549, 258, 457), (143, 167, 886), (552, 338, 360), (690, 222, 373), (712, 138, 276), (531, 126, 131), (126, 532, 131), (127, 882, 242), (128, 512, 131), (128, 532, 130), (711, 122, 276), (130, 890, 891), (532, 128, 131), (629, 183, 329), (131, 512, 511), (532, 126, 260), (132, 645, 352), (132, 426, 300), (133, 689, 373), (133, 669, 330), (134, 652, 262), (134, 434, 205), (135, 353, 552), (121, 631, 451), (712, 276, 732), (881, 324, 880), (135, 532, 353), (136, 883, 417), (137, 530, 467), (137, 531, 362), (138, 712, 397), (138, 711, 276), (139, 692, 397), (710, 261, 385), (139, 712, 242), (140, 730, 432), (608, 303, 406), (141, 360, 338), (692, 139, 242), (142, 672, 417), (142, 883, 387), (154, 165, 586), (145, 651, 263), (146, 604, 322), (146, 322, 256), (147, 453, 375), (147, 585, 279), (148, 644, 357), (148, 436, 314), (889, 135, 552), (890, 123, 129), (150, 664, 357), (150, 442, 320), (889, 129, 135), (709, 224, 398), (151, 642, 196), (152, 590, 377), (183, 390, 649), (153, 570, 383), (153, 468, 282), (154, 304, 607), (154, 586, 273), (155, 666, 413), (155, 686, 365), (156, 625, 374), (156, 458, 305), (157, 626, 380), (157, 460, 278), (158, 564, 372), (158, 441, 293), (159, 624, 256), (160, 565, 376), (160, 438, 281), (161, 584, 372), (161, 447, 307), (162, 404, 299), (163, 645, 374), (163, 456, 314), (164, 390, 356), (165, 310, 587), (165, 446, 586), (166, 408, 271), (177, 393, 610), (168, 585, 376), (168, 441, 301), (169, 646, 380), (169, 458, 300), (572, 338, 386), (170, 394, 287), (171, 672, 342), (531, 137, 467), (172, 411, 313), (173, 647, 388), (173, 460, 271), (174, 650, 336), (882, 274, 242), (175, 629, 348), (176, 604, 449), (176, 605, 368), (177, 610, 359), (177, 377, 590), (178, 671, 342), (179, 667, 337), (179, 668, 268), (180, 571, 335), (180, 335, 291), (181, 583, 381), (181, 450, 307), (182, 669, 361), (182, 649, 284), (183, 336, 329), (184, 644, 384), (184, 462, 317), (644, 148, 314), (644, 184, 317), (188, 622, 191), (190, 621, 191), (621, 188, 191), (607, 219, 277), (621, 185, 188), (545, 272, 439), (625, 156, 305), (194, 641, 199), (551, 295, 319), (421, 253, 359), (196, 662, 452), (196, 642, 199), (664, 150, 320), (689, 243, 373), (642, 194, 199), (712, 139, 397), (200, 643, 462), (201, 451, 395), (201, 651, 262), (202, 691, 389), (202, 690, 385), (203, 426, 333), (204, 669, 373), (204, 670, 361), (205, 387, 287), (206, 571, 591), (551, 319, 464), (207, 711, 397), (207, 691, 385), (208, 685, 412), (208, 705, 392), (209, 667, 365), (209, 687, 337), (210, 421, 391), (210, 630, 292), (211, 627, 435), (211, 472, 278), (212, 592, 591), (212, 611, 311), (213, 668, 337), (213, 688, 330), (214, 606, 453), (214, 605, 403), (215, 686, 413), (215, 685, 392), (216, 689, 405), (216, 709, 398), (217, 632, 358), (218, 706, 401), (218, 686, 392), (219, 607, 435), (219, 469, 277), (220, 566, 407), (220, 446, 286), (221, 688, 405), (221, 689, 330), (222, 690, 389), (222, 670, 373), (223, 624, 384), (223, 456, 346), (224, 709, 431), (224, 710, 398), (225, 726, 455), (225, 727, 422), (226, 686, 401), (226, 687, 365), (227, 572, 386), (228, 727, 445), (228, 728, 416), (229, 569, 457), (229, 568, 404), (230, 470, 394), (230, 885, 358), (231, 691, 397), (231, 692, 396), (232, 584, 450), (232, 604, 368), (233, 707, 409), (233, 687, 401), (234, 410, 395), (234, 631, 292), (235, 706, 422), (235, 707, 401), (236, 705, 430), (236, 706, 392), (237, 610, 393), (237, 424, 323), (238, 690, 398), (238, 710, 385), (239, 632, 363), (240, 704, 425), (240, 705, 412), (241, 528, 461), (241, 529, 427), (672, 142, 387), (464, 260, 531), (243, 689, 398), (243, 690, 373), (244, 728, 466), (244, 729, 414), (245, 391, 323), (246, 527, 459), (246, 528, 440), (247, 707, 416), (247, 708, 409), (248, 691, 396), (248, 671, 389), (249, 571, 402), (249, 465, 335), (250, 529, 463), (250, 530, 418), (251, 471, 411), (251, 609, 347), (252, 687, 409), (252, 688, 337), (253, 421, 379), (253, 611, 359), (254, 550, 383), (254, 465, 370), (255, 684, 415), (255, 704, 412), (146, 624, 449), (257, 548, 459), (257, 547, 437), (258, 549, 461), (258, 548, 457), (259, 647, 408), (259, 667, 268), (144, 355, 572), (377, 177, 359), (261, 710, 432), (261, 711, 385), (262, 652, 451), (262, 651, 434), (263, 651, 410), (263, 650, 399), (264, 708, 414), (264, 709, 405), (265, 547, 454), (265, 546, 443), (266, 627, 388), (266, 433, 351), (267, 567, 446), (267, 587, 344), (268, 648, 647), (668, 179, 337), (269, 568, 437), (269, 567, 344), (245, 175, 630), (530, 362, 510), (531, 131, 511), (512, 130, 891), (883, 327, 387), (460, 173, 388), (272, 545, 444), (272, 546, 439), (273, 586, 453), (273, 606, 304), (296, 629, 175), (361, 174, 336), (275, 605, 449), (275, 625, 403), (324, 732, 880), (570, 153, 282), (469, 219, 435), (277, 608, 400), (643, 340, 442), (884, 170, 287), (630, 348, 410), (472, 211, 435), (551, 270, 370), (274, 692, 242), (460, 157, 380), (279, 605, 453), (279, 585, 368), (280, 549, 468), (280, 550, 463), (281, 566, 444), (438, 160, 376), (468, 153, 383), (282, 569, 419), (283, 708, 416), (283, 728, 414), (644, 317, 442), (648, 164, 356), (284, 668, 669), (285, 684, 428), (690, 238, 385), (285, 683, 415), (276, 731, 732), (446, 220, 407), (552, 360, 889), (286, 567, 443), (434, 134, 262), (288, 729, 431), (288, 709, 414), (289, 685, 420), (289, 684, 412), (291, 570, 419), (292, 631, 421), (270, 551, 464), (583, 307, 447), (568, 269, 344), (565, 160, 281), (296, 411, 172), (292, 630, 410), (587, 267, 446), (586, 325, 375), (545, 354, 444), (588, 326, 344), (652, 205, 287), (528, 241, 427), (293, 565, 448), (441, 158, 372), (294, 707, 422), (294, 727, 416), (144, 227, 206), (295, 552, 319), (327, 884, 387), (453, 147, 279), (728, 244, 414), (546, 350, 443), (585, 168, 301), (205, 434, 672), (627, 278, 460), (424, 303, 347), (605, 275, 403), (590, 180, 291), (298, 706, 430), (452, 151, 196), (587, 310, 400), (646, 166, 271), (298, 726, 422), (299, 588, 406), (458, 169, 380), (426, 132, 352), (441, 168, 376), (301, 584, 368), (691, 248, 389), (652, 134, 205), (608, 321, 400), (612, 311, 363), (302, 665, 436), (685, 289, 412), (302, 664, 420), (688, 315, 405), (624, 346, 449), (689, 133, 330), (303, 424, 406), (689, 216, 398), (303, 608, 347), (304, 606, 472), (458, 156, 374), (305, 626, 403), (564, 158, 293), (450, 181, 381), (447, 161, 372), (308, 665, 420), (308, 685, 413), (309, 667, 408), (309, 666, 365), (731, 122, 432), (627, 211, 278), (180, 591, 571), (310, 607, 400), (311, 612, 592), (629, 172, 313), (311, 611, 363), (570, 335, 465), (669, 204, 361), (691, 231, 396), (705, 236, 392), (568, 326, 404), (362, 511, 510), (313, 628, 390), (456, 163, 374), (436, 148, 357), (315, 688, 409), (686, 215, 392), (590, 331, 393), (667, 309, 365), (663, 339, 428), (144, 572, 227), (217, 167, 612), (315, 708, 405), (691, 202, 385), (667, 259, 408), (668, 284, 648), (174, 399, 650), (316, 626, 472), (316, 606, 403), (462, 184, 384), (317, 643, 442), (296, 245, 609), (366, 217, 358), (592, 206, 591), (402, 227, 386), (442, 150, 357), (410, 234, 292), (320, 663, 428), (321, 608, 406), (321, 588, 400), (684, 255, 412), (322, 604, 450), (424, 237, 393), (692, 274, 417), (434, 178, 342), (688, 213, 337), (645, 132, 300), (688, 221, 330), (382, 143, 887), (396, 171, 342), (325, 586, 407), (325, 438, 375), (326, 588, 404), (326, 568, 344), (591, 152, 377), (711, 138, 397), (328, 664, 428), (328, 684, 420), (329, 650, 348), (669, 182, 284), (552, 353, 319), (330, 669, 668), (689, 221, 405), (726, 225, 422), (471, 251, 347), (331, 590, 419), (331, 589, 393), (332, 671, 399), (547, 341, 454), (607, 277, 400), (332, 670, 389), (421, 210, 292), (628, 356, 390), (604, 176, 368), (688, 252, 409), (666, 333, 413), (274, 882, 417), (566, 281, 438), (605, 279, 368), (333, 665, 413), (882, 136, 417), (143, 612, 167), (471, 334, 351), (295, 551, 386), (334, 471, 469), (334, 627, 351), (732, 324, 712), (590, 291, 419), (571, 249, 335), (626, 316, 403), (625, 305, 403), (548, 257, 437), (704, 240, 412), (245, 296, 175), (465, 249, 402), (629, 329, 348), (609, 245, 323), (588, 299, 404), (607, 304, 472), (727, 228, 416), (336, 649, 361), (629, 313, 390), (547, 345, 437), (592, 212, 311), (548, 343, 459), (708, 264, 405), (687, 209, 365), (668, 213, 330), (589, 162, 299), (628, 351, 433), (379, 239, 363), (339, 663, 429), (339, 683, 428), (340, 643, 452), (627, 266, 351), (340, 663, 442), (630, 175, 348), (631, 234, 395), (341, 547, 459), (341, 527, 454), (342, 672, 434), (707, 294, 416), (684, 285, 415), (342, 671, 396), (343, 548, 461), (549, 280, 463), (647, 271, 408), (343, 528, 459), (567, 269, 437), (532, 124, 130), (344, 587, 588), (646, 300, 426), (345, 547, 443), (345, 567, 437), (456, 223, 384), (346, 625, 449), (347, 608, 471), (347, 609, 424), (382, 887, 355), (648, 268, 668), (348, 650, 410), (585, 301, 368), (349, 549, 463), (349, 529, 461), (350, 546, 444), (135, 123, 124), (350, 566, 443), (351, 628, 471), (433, 266, 388), (239, 121, 632), (624, 223, 346), (352, 645, 436), (881, 125, 324), (352, 665, 426), (154, 310, 165), (354, 545, 448), (649, 182, 361), (354, 565, 444), (296, 172, 629), (318, 889, 360), (671, 332, 389), (356, 628, 433), (146, 449, 604), (645, 163, 314), (603, 322, 450), (664, 320, 428), (357, 644, 442), (357, 664, 436), (565, 293, 441), (358, 632, 470), (217, 612, 632), (583, 181, 307), (729, 288, 414), (712, 125, 242), (669, 133, 373), (382, 144, 592), (685, 208, 392), (144, 382, 355), (610, 323, 391), (512, 128, 130), (570, 282, 419), (666, 155, 365), (887, 371, 355), (382, 612, 143), (140, 710, 431), (371, 888, 355), (606, 214, 403), (666, 203, 333), (624, 146, 256), (121, 239, 631), (529, 250, 418), (603, 256, 322), (664, 328, 420), (338, 552, 386), (584, 232, 368), (645, 314, 436), (665, 308, 413), (687, 252, 337), (270, 467, 370), (532, 260, 319), (665, 302, 420), (706, 298, 422), (451, 201, 262), (566, 220, 286), (180, 152, 591), (667, 209, 337), (647, 259, 268), (566, 286, 443), (569, 229, 404), (592, 144, 206), (623, 200, 462), (707, 233, 401), (707, 247, 409), (530, 137, 362), (154, 607, 310), (353, 532, 319), (470, 230, 358), (552, 295, 386), (710, 224, 431), (400, 588, 587), (608, 277, 469), (145, 434, 651), (687, 233, 409), (217, 886, 167), (402, 551, 465), (605, 214, 453), (393, 589, 424), (626, 305, 458), (705, 208, 412), (686, 218, 401), (568, 229, 457), (609, 323, 424), (648, 356, 433), (589, 299, 406), (709, 264, 414), (670, 332, 399), (388, 647, 433), (388, 627, 460), (883, 142, 417), (652, 287, 394), (386, 551, 402), (407, 586, 446), (690, 202, 389), (711, 261, 432), (384, 644, 456), (384, 624, 462), (383, 570, 465), (383, 550, 468), (407, 566, 438), (171, 692, 417), (381, 583, 423), (381, 603, 450), (380, 626, 458), (380, 646, 460), (646, 271, 460), (631, 395, 451), (378, 549, 457), (378, 569, 468), (684, 289, 420), (377, 611, 591), (376, 585, 438), (376, 565, 441), (438, 325, 407), (705, 240, 425), (374, 625, 456), (374, 645, 458), (690, 243, 398), (665, 333, 426), (372, 584, 441), (372, 564, 447), (728, 283, 416), (709, 288, 431), (465, 254, 383), (467, 270, 464), (369, 530, 463), (369, 550, 467), (605, 176, 449), (584, 301, 441), (683, 285, 428), (727, 294, 422), (418, 510, 509), (686, 155, 413), (530, 250, 463), (364, 548, 437), (364, 568, 457), (363, 611, 379), (363, 632, 612), (569, 282, 468), (664, 302, 436), (611, 212, 591), (174, 670, 399), (171, 417, 672), (359, 611, 377), (359, 610, 421), (358, 885, 366), (726, 298, 430), (710, 238, 398), (382, 592, 612), (554, 553, 573), (645, 300, 458), (427, 509, 508), (529, 241, 461), (663, 320, 442), (555, 554, 574), (556, 555, 575), (177, 590, 393), (557, 556, 576), (558, 557, 577), (627, 334, 469), (433, 647, 648), (551, 370, 465), (435, 607, 472), (435, 627, 469), (644, 314, 456), (547, 257, 459), (565, 281, 444), (586, 375, 453), (439, 526, 525), (546, 272, 444), (440, 508, 507), (528, 246, 459), (564, 293, 448), (643, 317, 462), (546, 265, 454), (567, 286, 446), (559, 558, 578), (560, 559, 579), (561, 560, 580), (584, 307, 450), (448, 545, 544), (625, 346, 456), (508, 440, 528), (652, 394, 470), (451, 652, 470), (548, 364, 457), (227, 571, 206), (454, 527, 526), (606, 316, 472), (548, 258, 461), (510, 418, 530), (626, 278, 472), (550, 280, 468), (464, 531, 467), (550, 370, 467), (550, 369, 463), (670, 204, 373), (606, 273, 453), (691, 207, 397), (709, 216, 405), (708, 315, 409), (685, 215, 413), (704, 255, 415), (574, 573, 593), (575, 574, 594), (576, 575, 595), (577, 576, 596), (679, 698, 699), (678, 697, 698), (677, 696, 697), (676, 695, 696), (695, 674, 694), (694, 673, 693), (141, 572, 355), (666, 309, 408), (141, 355, 888), (685, 308, 420), (684, 328, 428), (683, 339, 429), (578, 577, 597), (579, 578, 598), (580, 579, 599), (659, 678, 679), (658, 677, 678), (657, 676, 677), (656, 675, 676), (655, 674, 675), (674, 653, 673), (164, 648, 284), (651, 201, 395), (650, 263, 410), (665, 352, 436), (706, 236, 430), (638, 657, 658), (637, 656, 657), (636, 655, 656), (635, 654, 655), (634, 653, 654), (630, 210, 391), (628, 313, 411), (631, 379, 421), (670, 222, 389), (183, 629, 390), (594, 593, 613), (595, 594, 614), (596, 595, 615), (597, 596, 616), (618, 637, 638), (617, 636, 637), (616, 635, 636), (542, 541, 561), (615, 634, 635), (614, 633, 634), (687, 226, 401), (165, 587, 446), (569, 378, 457), (598, 597, 617), (625, 275, 449), (599, 598, 618), (599, 618, 619), (598, 617, 618), (597, 616, 617), (596, 615, 616), (162, 589, 419), (595, 614, 615), (594, 613, 614), (609, 251, 411), (604, 232, 450), (541, 540, 560), (580, 599, 600), (579, 598, 599), (164, 649, 390), (578, 597, 598), (577, 596, 597), (576, 595, 596), (575, 594, 595), (574, 593, 594), (589, 406, 424), (561, 580, 581), (180, 590, 152), (560, 579, 580), (540, 539, 559), (539, 538, 558), (559, 578, 579), (558, 577, 578), (557, 576, 577), (556, 575, 576), (555, 574, 575), (170, 885, 394), (554, 573, 574), (707, 235, 422), (611, 253, 379), (567, 345, 443), (566, 350, 444), (565, 354, 448), (614, 613, 633), (615, 614, 634), (542, 561, 562), (541, 560, 561), (540, 559, 560), (539, 558, 559), (538, 557, 558), (537, 556, 557), (536, 555, 556), (535, 554, 555), (534, 553, 554), (585, 147, 375), (546, 454, 526), (545, 439, 525), (525, 544, 545), (524, 543, 544), (523, 542, 543), (522, 541, 542), (521, 540, 541), (520, 539, 540), (519, 538, 539), (518, 537, 538), (517, 536, 537), (516, 535, 536), (538, 537, 557), (515, 534, 535), (514, 533, 534), (529, 418, 509), (528, 427, 508), (527, 440, 507), (507, 526, 527), (506, 525, 526), (505, 524, 525), (504, 523, 524), (503, 522, 523), (502, 521, 522), (501, 520, 521), (500, 519, 520), (499, 518, 519), (498, 517, 518), (497, 516, 517), (496, 515, 516), (495, 514, 515), (494, 513, 514), (891, 492, 512), (512, 491, 511), (511, 490, 510), (490, 509, 510), (489, 508, 509), (488, 507, 508), (487, 506, 507), (486, 505, 506), (485, 504, 505), (484, 503, 504), (537, 536, 556), (483, 502, 503), (482, 501, 502), (481, 500, 501), (480, 499, 500), (479, 498, 499), (478, 497, 498), (477, 496, 497), (476, 495, 496), (475, 494, 495), (494, 473, 493), (954, 492, 892), (492, 894, 491), (894, 490, 491), (895, 489, 490), (896, 488, 489), (897, 487, 488), (898, 486, 487), (899, 485, 486), (900, 484, 485), (901, 483, 484), (483, 903, 482), (903, 481, 482), (245, 630, 391), (904, 480, 481), (905, 479, 480), (906, 478, 479), (907, 477, 478), (908, 476, 477), (476, 910, 475), (475, 911, 474), (474, 912, 473), (473, 912, 953), (853, 952, 955), (239, 379, 631), (833, 951, 952), (813, 950, 951), (793, 949, 950), (773, 948, 949), (753, 947, 948), (733, 946, 947), (733, 713, 945), (713, 693, 944), (673, 943, 944), (653, 942, 943), (633, 941, 942), (613, 940, 941), (593, 939, 940), (573, 938, 939), (553, 937, 938), (533, 936, 937), (513, 935, 936), (493, 934, 935), (493, 473, 933), (956, 873, 872), (932, 872, 871), (931, 871, 870), (930, 870, 869), (227, 402, 571), (869, 868, 928), (868, 867, 927), (927, 867, 866), (926, 866, 865), (865, 864, 924), (864, 863, 923), (863, 862, 922), (862, 861, 921), (861, 860, 920), (860, 859, 919), (859, 858, 918), (858, 857, 917), (857, 856, 916), (856, 855, 915), (855, 854, 914), (854, 853, 913), (873, 874, 852), (872, 852, 851), (871, 851, 850), (217, 366, 886), (850, 849, 869), (849, 848, 868), (848, 847, 867), (847, 846, 866), (846, 845, 865), (845, 844, 864), (844, 843, 863), (843, 842, 862), (842, 841, 861), (841, 840, 860), (840, 839, 859), (839, 838, 858), (838, 837, 857), (837, 836, 856), (836, 835, 855), (835, 834, 854), (834, 833, 853), (874, 875, 832), (852, 832, 831), (851, 831, 830), (830, 829, 849), (829, 828, 848), (828, 827, 847), (827, 826, 846), (205, 672, 387), (826, 825, 845), (825, 824, 844), (824, 823, 843), (536, 535, 555), (823, 822, 842), (822, 821, 841), (821, 820, 840), (820, 819, 839), (819, 818, 838), (535, 534, 554), (674, 654, 653), (818, 817, 837), (817, 816, 836), (530, 369, 467), (816, 815, 835), (815, 814, 834), (814, 813, 833), (875, 876, 812), (832, 812, 811), (831, 811, 810), (810, 809, 829), (809, 808, 828), (808, 807, 827), (807, 806, 826), (806, 805, 825), (805, 804, 824), (655, 654, 674), (527, 341, 459), (804, 803, 823), (656, 655, 675), (657, 656, 676), (658, 657, 677), (803, 802, 822), (802, 801, 821), (659, 658, 678), (801, 800, 820), (660, 659, 679), (509, 427, 529), (568, 364, 437), (651, 395, 410), (800, 799, 819), (799, 798, 818), (183, 649, 336), (798, 797, 817), (797, 796, 816), (796, 795, 815), (795, 794, 814), (794, 793, 813), (876, 877, 792), (812, 792, 791), (791, 790, 810), (790, 789, 809), (789, 788, 808), (162, 419, 569), (788, 787, 807), (807, 787, 786), (806, 786, 785), (785, 784, 804), (784, 783, 803), (783, 782, 802), (174, 361, 670), (782, 781, 801), (781, 780, 800), (780, 779, 799), (779, 778, 798), (778, 777, 797), (171, 396, 692), (777, 776, 796), (776, 775, 795), (775, 774, 794), (774, 773, 793), (877, 878, 772), (772, 771, 791), (771, 770, 790), (770, 769, 789), (296, 609, 411), (769, 768, 788), (589, 331, 419), (768, 767, 787), (787, 767, 766), (164, 284, 649), (786, 766, 765), (765, 764, 784), (764, 763, 783), (763, 762, 782), (162, 569, 404), (762, 761, 781), (761, 760, 780), (760, 759, 779), (759, 758, 778), (758, 757, 777), (694, 674, 673), (757, 756, 776), (756, 755, 775), (755, 754, 774), (754, 753, 773), (879, 752, 772), (752, 751, 771), (751, 750, 770), (750, 749, 769), (749, 748, 768), (768, 748, 747), (767, 747, 746), (616, 615, 635), (617, 616, 636), (618, 617, 637), (529, 349, 463), (741, 740, 760), (740, 739, 759), (739, 738, 758), (738, 737, 757), (737, 736, 756), (736, 735, 755), (735, 734, 754), (734, 733, 753), (880, 732, 752), (732, 731, 751), (549, 378, 468), (528, 343, 461), (145, 399, 671), (749, 466, 748), (748, 445, 747), (747, 455, 746), (141, 888, 360), (671, 248, 396), (708, 247, 416), (608, 469, 471), (720, 719, 739), (719, 718, 738), (718, 717, 737), (717, 716, 736), (716, 715, 735), (715, 714, 734), (714, 713, 733), (710, 140, 432), (729, 244, 466), (728, 228, 445), (727, 225, 455), (634, 633, 653), (635, 634, 654), (636, 635, 655), (637, 636, 656), (638, 637, 657), (700, 699, 719), (699, 698, 718), (698, 697, 717), (697, 696, 716), (696, 695, 715), (695, 694, 714), (714, 694, 693), (588, 321, 406), (610, 391, 421), (628, 411, 471), (145, 671, 178), (585, 375, 438), (145, 178, 434), (680, 679, 699), (679, 678, 698), (678, 677, 697), (677, 676, 696), (676, 675, 695), (695, 675, 674), (885, 230, 394), (526, 439, 546), (692, 231, 397), (506, 505, 525), (505, 504, 524), (504, 503, 523), (503, 502, 522), (502, 501, 521), (501, 500, 520), (500, 499, 519), (499, 498, 518), (498, 497, 517), (497, 496, 516), (496, 495, 515), (495, 494, 514), (494, 493, 513), (891, 892, 492), (512, 492, 491), (511, 491, 490), (490, 489, 509), (489, 488, 508), (488, 487, 507), (487, 486, 506), (486, 485, 505), (485, 484, 504), (484, 483, 503), (483, 482, 502), (482, 481, 501), (481, 480, 500), (480, 479, 499), (479, 478, 498), (478, 477, 497), (477, 476, 496), (476, 475, 495), (475, 474, 494), (494, 474, 473), (954, 893, 492), (492, 893, 894), (894, 895, 490), (895, 896, 489), (896, 897, 488), (897, 898, 487), (898, 899, 486), (899, 900, 485), (900, 901, 484), (901, 902, 483), (483, 902, 903), (903, 904, 481), (904, 905, 480), (905, 906, 479), (906, 907, 478), (907, 908, 477), (908, 909, 476), (476, 909, 910), (475, 910, 911), (474, 911, 912), (507, 506, 526), (514, 513, 533), (714, 693, 713), (695, 714, 715), (696, 715, 716), (697, 716, 717), (698, 717, 718), (699, 718, 719), (515, 514, 534), (516, 515, 535), (517, 516, 536), (518, 517, 537), (519, 518, 538), (520, 519, 539), (521, 520, 540), (522, 521, 541), (523, 522, 542), (714, 733, 734), (715, 734, 735), (716, 735, 736), (717, 736, 737), (718, 737, 738), (719, 738, 739), (720, 739, 740), (524, 523, 543), (525, 524, 544), (534, 533, 553), (732, 751, 752), (880, 752, 879), (734, 753, 754), (735, 754, 755), (736, 755, 756), (737, 756, 757), (738, 757, 758), (739, 758, 759), (740, 759, 760), (741, 760, 761), (767, 746, 766), (768, 747, 767), (749, 768, 769), (750, 769, 770), (751, 770, 771), (752, 771, 772), (879, 772, 878), (754, 773, 774), (755, 774, 775), (756, 775, 776), (757, 776, 777), (758, 777, 778), (759, 778, 779), (760, 779, 780), (761, 780, 781), (762, 781, 782), (763, 782, 783), (764, 783, 784), (765, 784, 785), (786, 765, 785), (787, 766, 786), (768, 787, 788), (769, 788, 789), (770, 789, 790), (771, 790, 791), (772, 791, 792), (877, 772, 792), (774, 793, 794), (775, 794, 795), (776, 795, 796), (777, 796, 797), (778, 797, 798), (779, 798, 799), (780, 799, 800), (781, 800, 801), (782, 801, 802), (783, 802, 803), (784, 803, 804), (785, 804, 805), (806, 785, 805), (807, 786, 806), (788, 807, 808), (789, 808, 809), (790, 809, 810), (791, 810, 811), (812, 791, 811), (876, 792, 812), (794, 813, 814), (795, 814, 815), (796, 815, 816), (797, 816, 817), (798, 817, 818), (799, 818, 819), (800, 819, 820), (801, 820, 821), (802, 821, 822), (803, 822, 823), (804, 823, 824), (805, 824, 825), (806, 825, 826), (807, 826, 827), (808, 827, 828), (809, 828, 829), (810, 829, 830), (831, 810, 830), (832, 811, 831), (875, 812, 832), (814, 833, 834), (815, 834, 835), (816, 835, 836), (817, 836, 837), (818, 837, 838), (819, 838, 839), (820, 839, 840), (821, 840, 841), (822, 841, 842), (823, 842, 843), (824, 843, 844), (825, 844, 845), (826, 845, 846), (827, 846, 847), (828, 847, 848), (829, 848, 849), (830, 849, 850), (851, 830, 850), (852, 831, 851), (874, 832, 852), (834, 853, 854), (835, 854, 855), (836, 855, 856), (837, 856, 857), (838, 857, 858), (839, 858, 859), (840, 859, 860), (841, 860, 861), (842, 861, 862), (843, 862, 863), (844, 863, 864), (845, 864, 865), (846, 865, 866), (847, 866, 867), (848, 867, 868), (849, 868, 869), (850, 869, 870), (871, 850, 870), (872, 851, 871), (873, 852, 872), (854, 913, 914), (855, 914, 915), (856, 915, 916), (857, 916, 917), (858, 917, 918), (859, 918, 919), (860, 919, 920), (861, 920, 921), (862, 921, 922), (863, 922, 923), (864, 923, 924), (865, 924, 925), (926, 865, 925), (927, 866, 926), (868, 927, 928), (869, 928, 929), (930, 869, 929), (931, 870, 930), (932, 871, 931), (956, 872, 932), (493, 933, 934), (493, 935, 513), (513, 936, 533), (533, 937, 553), (553, 938, 573), (573, 939, 593), (593, 940, 613), (613, 941, 633), (633, 942, 653), (653, 943, 673), (673, 944, 693), (713, 944, 945), (733, 945, 946), (733, 947, 753), (753, 948, 773), (773, 949, 793), (793, 950, 813), (813, 951, 833), (833, 952, 853), (853, 955, 913), (473, 953, 933)])
me_cube.polygons.foreach_set('use_smooth', [True] * 1819)
me_cube.materials.append(mat_grass)
me_cube.materials.append(mat_water)
me_cube.materials.append(mat_wood)
me_cube.use_remesh_preserve_volume = False
me_cube.use_remesh_preserve_attributes = False
me_cube.use_mirror_vertex_groups = False
me_cube.update()
me_cube_001 = bpy.data.meshes.new('Cube.001')
me_cube_001.from_pydata([(-5.505, 10.08, -1.012), (-2.574, 10.09, -1.012), (-2.56, 7.612, -1.012), (-5.505, 7.618, -1.012), (-6.707, 4.751, -1.012), (-1.416, 5.214, -1.012), (-5.272, 0.3477, -1.046), (-1.499, 1.858, -1.055), (-2.4, -2.765, -1.204), (0.5398, -1.035, -1.096), (-1.255, -5.296, -1.154), (1.851, -3.958, -1.191), (-0.953, -8.261, -1.012), (3.874, -7.263, -1.012), (0.3673, -10.19, -1.012), (4.354, -10.04, -1.012)], [], [(1, 0, 3, 2), (2, 3, 4, 5), (5, 4, 6, 7), (7, 6, 8, 9), (9, 8, 10, 11), (11, 10, 12, 13), (13, 12, 14, 15)])
me_cube_001.polygons.foreach_set('use_smooth', [True] * 7)
me_cube_001.polygons.foreach_set('material_index', [1, 1, 1, 1, 1, 1, 1])
_uv = me_cube_001.uv_layers.new(name='UVMap')
_uv.uv.foreach_set('vector', [0.8393, 0.5018, 0.8512, 0.5018, 0.8512, 0.5119, 0.8393, 0.5119, 0.8393, 0.5119, 0.8512, 0.5119, 0.8512, 0.5119, 0.8393, 0.5119, 0.8393, 0.5119, 0.8512, 0.5119, 0.8512, 0.5119, 0.8393, 0.5119, 0.8393, 0.5119, 0.8512, 0.5119, 0.8512, 0.5119, 0.8393, 0.5119, 0.8393, 0.5119, 0.8512, 0.5119, 0.8512, 0.5119, 0.8393, 0.5119, 0.8393, 0.5119, 0.8512, 0.5119, 0.8512, 0.5119, 0.8393, 0.5119, 0.8393, 0.5119, 0.8512, 0.5119, 0.8512, 0.5119, 0.8393, 0.5119])
me_cube_001.materials.append(mat_grass)
me_cube_001.materials.append(mat_water)
me_cube_001.materials.append(mat_wood)
me_cube_001.use_remesh_preserve_volume = False
me_cube_001.use_remesh_preserve_attributes = False
me_cube_001.use_mirror_vertex_groups = False
me_cube_001.update()
me_cube_001.normals_split_custom_set([tuple(v) for v in zip(*[iter([8.396e-06, -9.974e-06, 1.0, 8.396e-06, -9.974e-06, 1.0, 6.773e-06, 7.413e-07, 1.0, 6.75e-06, 8.967e-07, 1.0, 6.75e-06, 8.967e-07, 1.0, 6.773e-06, 7.413e-07, 1.0, 0.001686, -0.005191, 1.0, 0.001665, -0.005126, 1.0, 0.001665, -0.005126, 1.0, 0.001686, -0.005191, 1.0, 0.002112, -0.01969, 0.9998, 0.002044, -0.02043, 0.9998, 0.002044, -0.02043, 0.9998, 0.002112, -0.01969, 0.9998, -0.002553, -0.02209, 0.9998, -0.002628, -0.02187, 0.9998, -0.002628, -0.02187, 0.9998, -0.002553, -0.02209, 0.9998, -0.008007, 0.02081, 0.9998, -0.007952, 0.01979, 0.9998, -0.007952, 0.01979, 0.9998, -0.008007, 0.02081, 0.9998, -0.005262, 0.02653, 0.9996, -0.0042, 0.02118, 0.9998, -0.0042, 0.02118, 0.9998, -0.005262, 0.02653, 0.9996, 1.369e-08, 0.0, 1.0, 1.369e-08, 0.0, 1.0])] * 3)])
me_cube_002 = bpy.data.meshes.new('Cube.002')
me_cube_002.from_pydata([(4.076, -5.795, -0.4153), (4.284, -7.638, -0.4153), (-1.549, -6.43, -0.4153), (-1.341, -8.273, -0.4153), (4.076, -5.795, -0.04519), (4.284, -7.638, -0.04519), (-1.549, -6.43, -0.04519), (-1.341, -8.273, -0.04519), (-0.958, -6.399, -0.08051), (-1.007, -6.404, -0.08051), (-1.007, -6.404, -0.38), (-0.958, -6.399, -0.38), (-0.3955, -6.335, -0.08051), (-0.4444, -6.341, -0.08051), (-0.4444, -6.341, -0.38), (-0.3955, -6.335, -0.38), (0.167, -6.272, -0.08051), (0.1181, -6.277, -0.08051), (0.1181, -6.277, -0.38), (0.167, -6.272, -0.38), (0.7295, -6.208, -0.08051), (0.6806, -6.214, -0.08051), (0.6806, -6.214, -0.38), (0.7295, -6.208, -0.38), (1.292, -6.145, -0.08051), (1.243, -6.151, -0.08051), (1.243, -6.151, -0.38), (1.292, -6.145, -0.38), (1.854, -6.082, -0.08051), (1.806, -6.087, -0.08051), (1.806, -6.087, -0.38), (1.854, -6.082, -0.38), (2.417, -6.018, -0.08051), (2.368, -6.024, -0.08051), (2.368, -6.024, -0.38), (2.417, -6.018, -0.38), (2.979, -5.955, -0.08051), (2.931, -5.96, -0.08051), (2.931, -5.96, -0.38), (2.979, -5.955, -0.38), (3.542, -5.891, -0.08051), (3.493, -5.897, -0.08051), (3.493, -5.897, -0.38), (3.542, -5.891, -0.38), (-0.9619, -6.364, -0.4153), (-1.011, -6.369, -0.4153), (-0.3994, -6.3, -0.4153), (-0.4483, -6.306, -0.4153), (0.163, -6.237, -0.4153), (0.1142, -6.242, -0.4153), (0.7255, -6.173, -0.4153), (0.6767, -6.179, -0.4153), (1.288, -6.11, -0.4153), (1.239, -6.115, -0.4153), (1.851, -6.046, -0.4153), (1.802, -6.052, -0.4153), (2.413, -5.983, -0.4153), (2.364, -5.989, -0.4153), (2.975, -5.92, -0.4153), (2.927, -5.925, -0.4153), (3.538, -5.856, -0.4153), (3.489, -5.862, -0.4153), (-0.803, -8.212, -0.4153), (-0.7541, -8.206, -0.4153), (-0.2405, -8.149, -0.4153), (-0.1916, -8.143, -0.4153), (0.322, -8.085, -0.4153), (0.3709, -8.08, -0.4153), (0.8845, -8.022, -0.4153), (0.9334, -8.016, -0.4153), (1.447, -7.958, -0.4153), (1.496, -7.953, -0.4153), (2.009, -7.895, -0.4153), (2.058, -7.889, -0.4153), (2.572, -7.831, -0.4153), (2.621, -7.826, -0.4153), (3.134, -7.768, -0.4153), (3.183, -7.762, -0.4153), (3.697, -7.705, -0.4153), (3.746, -7.699, -0.4153), (-1.011, -6.369, -0.04519), (-0.9619, -6.364, -0.04519), (-0.4483, -6.306, -0.04519), (-0.3994, -6.3, -0.04519), (0.1142, -6.242, -0.04519), (0.163, -6.237, -0.04519), (0.6767, -6.179, -0.04519), (0.7255, -6.173, -0.04519), (1.239, -6.115, -0.04519), (1.288, -6.11, -0.04519), (1.802, -6.052, -0.04519), (1.851, -6.046, -0.04519), (2.364, -5.989, -0.04519), (2.413, -5.983, -0.04519), (2.927, -5.925, -0.04519), (2.975, -5.92, -0.04519), (3.489, -5.862, -0.04519), (3.538, -5.856, -0.04519), (-0.7541, -8.206, -0.04519), (-0.803, -8.212, -0.04519), (-0.1916, -8.143, -0.04519), (-0.2405, -8.149, -0.04519), (0.3709, -8.08, -0.04519), (0.322, -8.085, -0.04519), (0.9334, -8.016, -0.04519), (0.8845, -8.022, -0.04519), (1.496, -7.953, -0.04519), (1.447, -7.958, -0.04519), (2.058, -7.889, -0.04519), (2.009, -7.895, -0.04519), (2.621, -7.826, -0.04519), (2.572, -7.831, -0.04519), (3.183, -7.762, -0.04519), (3.134, -7.768, -0.04519), (3.746, -7.699, -0.04519), (3.697, -7.705, -0.04519), (-0.8069, -8.177, -0.38), (-0.7581, -8.171, -0.38), (-0.7581, -8.171, -0.08051), (-0.8069, -8.177, -0.08051), (-0.2444, -8.113, -0.38), (-0.1956, -8.108, -0.38), (-0.1956, -8.108, -0.08051), (-0.2444, -8.113, -0.08051), (0.318, -8.05, -0.38), (0.3669, -8.045, -0.38), (0.3669, -8.045, -0.08051), (0.318, -8.05, -0.08051), (0.8805, -7.987, -0.38), (0.9294, -7.981, -0.38), (0.9294, -7.981, -0.08051), (0.8805, -7.987, -0.08051), (1.443, -7.923, -0.38), (1.492, -7.918, -0.38), (1.492, -7.918, -0.08051), (1.443, -7.923, -0.08051), (2.006, -7.86, -0.38), (2.054, -7.854, -0.38), (2.054, -7.854, -0.08051), (2.006, -7.86, -0.08051), (2.568, -7.796, -0.38), (2.617, -7.791, -0.38), (2.617, -7.791, -0.08051), (2.568, -7.796, -0.08051), (3.13, -7.733, -0.38), (3.179, -7.727, -0.38), (3.179, -7.727, -0.08051), (3.13, -7.733, -0.08051), (3.693, -7.669, -0.38), (3.742, -7.664, -0.38), (3.742, -7.664, -0.08051), (3.693, -7.669, -0.08051)], [], [(49, 66, 65, 46), (82, 81, 98, 101), (80, 6, 7, 99), (2, 3, 7, 6), (47, 64, 63, 44), (1, 0, 4, 5), (3, 62, 99, 7), (0, 1, 79, 60), (61, 78, 77, 58), (59, 76, 75, 56), (57, 74, 73, 54), (55, 72, 71, 52), (53, 70, 69, 50), (51, 68, 67, 48), (45, 62, 3, 2), (63, 64, 101, 98), (65, 66, 103, 100), (67, 68, 105, 102), (69, 70, 107, 104), (71, 72, 109, 106), (73, 74, 111, 108), (75, 76, 113, 110), (77, 78, 115, 112), (79, 1, 5, 114), (42, 41, 40, 43), (4, 97, 114, 5), (96, 95, 112, 115), (94, 93, 110, 113), (92, 91, 108, 111), (90, 89, 106, 109), (88, 87, 104, 107), (86, 85, 102, 105), (84, 83, 100, 103), (0, 60, 97, 4), (61, 58, 95, 96), (59, 56, 93, 94), (57, 54, 91, 92), (55, 52, 89, 90), (53, 50, 87, 88), (51, 48, 85, 86), (49, 46, 83, 84), (47, 44, 81, 82), (74, 57, 34, 140), (91, 54, 31, 28), (65, 100, 122, 121), (113, 76, 144, 147), (58, 77, 145, 39), (76, 59, 38, 144), (55, 90, 29, 30), (99, 62, 116, 119), (77, 112, 146, 145), (60, 79, 149, 43), (78, 61, 42, 148), (93, 56, 35, 32), (63, 98, 118, 117), (111, 74, 140, 143), (98, 81, 8, 118), (80, 99, 119, 9), (57, 92, 33, 34), (81, 44, 11, 8), (75, 110, 142, 141), (100, 83, 12, 122), (82, 101, 123, 13), (95, 58, 39, 36), (45, 80, 9, 10), (109, 72, 136, 139), (102, 85, 16, 126), (84, 103, 127, 17), (59, 94, 37, 38), (83, 46, 15, 12), (73, 108, 138, 137), (104, 87, 20, 130), (86, 105, 131, 21), (97, 60, 43, 40), (47, 82, 13, 14), (107, 70, 132, 135), (106, 89, 24, 134), (44, 63, 117, 11), (45, 2, 6, 80), (38, 37, 36, 39), (34, 33, 32, 35), (30, 29, 28, 31), (26, 25, 24, 27), (22, 21, 20, 23), (18, 17, 16, 19), (14, 13, 12, 15), (10, 9, 8, 11), (117, 118, 119, 116), (121, 122, 123, 120), (125, 126, 127, 124), (129, 130, 131, 128), (133, 134, 135, 132), (137, 138, 139, 136), (141, 142, 143, 140), (145, 146, 147, 144), (149, 150, 151, 148), (41, 151, 150, 40), (37, 147, 146, 36), (33, 143, 142, 32), (29, 139, 138, 28), (25, 135, 134, 24), (21, 131, 130, 20), (17, 127, 126, 16), (13, 123, 122, 12), (9, 119, 118, 8), (148, 42, 43, 149), (144, 38, 39, 145), (140, 34, 35, 141), (136, 30, 31, 137), (132, 26, 27, 133), (128, 22, 23, 129), (124, 18, 19, 125), (120, 14, 15, 121), (116, 10, 11, 117), (56, 75, 141, 35), (79, 114, 150, 149), (101, 64, 120, 123), (53, 88, 25, 26), (72, 55, 30, 136), (54, 73, 137, 31), (115, 78, 148, 151), (67, 102, 126, 125), (89, 52, 27, 24), (70, 53, 26, 132), (96, 115, 151, 41), (52, 71, 133, 27), (114, 97, 40, 150), (103, 66, 124, 127), (51, 86, 21, 22), (68, 51, 22, 128), (94, 113, 147, 37), (50, 69, 129, 23), (112, 95, 36, 146), (69, 104, 130, 129), (87, 50, 23, 20), (66, 49, 18, 124), (92, 111, 143, 33), (48, 67, 125, 19), (110, 93, 32, 142), (105, 68, 128, 131), (49, 84, 17, 18), (64, 47, 14, 120), (90, 109, 139, 29), (46, 65, 121, 15), (108, 91, 28, 138), (71, 106, 134, 133), (85, 48, 19, 16), (61, 96, 41, 42), (62, 45, 10, 116), (88, 107, 135, 25)])
me_cube_002.polygons.foreach_set('use_smooth', [True] * 150)
me_cube_002.polygons.foreach_set('material_index', [2, 2, 2, 2, 2, 2, 2, 2, 2, 2, 2, 2, 2, 2, 2, 2, 2, 2, 2, 2, 2, 2, 2, 2, 2, 2, 2, 2, 2, 2, 2, 2, 2, 2, 2, 2, 2, 2, 2, 2, 2, 2, 2, 2, 2, 2, 2, 2, 2, 2, 2, 2, 2, 2, 2, 2, 2, 2, 2, 2, 2, 2, 2, 2, 2, 2, 2, 2, 2, 2, 2, 2, 2, 2, 2, 2, 2, 2, 2, 2, 2, 2, 2, 2, 2, 2, 2, 2, 2, 2, 2, 2, 2, 2, 2, 2, 2, 2, 2, 2, 2, 2, 2, 2, 2, 2, 2, 2, 2, 2, 2, 2, 2, 2, 2, 2, 2, 2, 2, 2, 2, 2, 2, 2, 2, 2, 2, 2, 2, 2, 2, 2, 2, 2, 2, 2, 2, 2, 2, 2, 2, 2, 2, 2, 2, 2, 2, 2, 2, 2])
_k = set([(0, 1), (0, 4), (0, 60), (1, 5), (1, 79), (2, 3), (2, 6), (2, 45), (3, 7), (3, 62), (4, 5), (4, 97), (5, 114), (6, 7), (6, 80), (7, 99), (8, 9), (8, 11), (8, 118), (9, 10), (9, 119), (10, 11), (10, 116), (11, 117), (12, 13), (12, 15), (12, 122), (13, 14), (13, 123), (14, 15), (14, 120), (15, 121), (16, 17), (16, 19), (16, 126), (17, 18), (17, 127), (18, 19), (18, 124), (19, 125), (20, 21), (20, 23), (20, 130), (21, 22), (21, 131), (22, 23), (22, 128), (23, 129), (24, 25), (24, 27), (24, 134), (25, 26), (25, 135), (26, 27), (26, 132), (27, 133), (28, 29), (28, 31), (28, 138), (29, 30), (29, 139), (30, 31), (30, 136), (31, 137), (32, 33), (32, 35), (32, 142), (33, 34), (33, 143), (34, 35), (34, 140), (35, 141), (36, 37), (36, 39), (36, 146), (37, 38), (37, 147), (38, 39), (38, 144), (39, 145), (40, 41), (40, 43), (40, 150), (41, 42), (41, 151), (42, 43), (42, 148), (43, 149), (44, 47), (44, 63), (44, 81), (45, 62), (45, 80), (46, 49), (46, 65), (46, 83), (47, 64), (47, 82), (48, 51), (48, 67), (48, 85), (49, 66), (49, 84), (50, 53), (50, 69), (50, 87), (51, 68), (51, 86), (52, 55), (52, 71), (52, 89), (53, 70), (53, 88), (54, 57), (54, 73), (54, 91), (55, 72), (55, 90), (56, 59), (56, 75), (56, 93), (57, 74), (57, 92), (58, 61), (58, 77), (58, 95), (59, 76), (59, 94), (60, 79), (60, 97), (61, 78), (61, 96), (62, 99), (63, 64), (63, 98), (64, 101), (65, 66), (65, 100), (66, 103), (67, 68), (67, 102), (68, 105), (69, 70), (69, 104), (70, 107), (71, 72), (71, 106), (72, 109), (73, 74), (73, 108), (74, 111), (75, 76), (75, 110), (76, 113), (77, 78), (77, 112), (78, 115), (79, 114), (80, 99), (81, 82), (81, 98), (82, 101), (83, 84), (83, 100), (84, 103), (85, 86), (85, 102), (86, 105), (87, 88), (87, 104), (88, 107), (89, 90), (89, 106), (90, 109), (91, 92), (91, 108), (92, 111), (93, 94), (93, 110), (94, 113), (95, 96), (95, 112), (96, 115), (97, 114), (98, 101), (100, 103), (102, 105), (104, 107), (106, 109), (108, 111), (110, 113), (112, 115), (116, 117), (116, 119), (117, 118), (118, 119), (120, 121), (120, 123), (121, 122), (122, 123), (124, 125), (124, 127), (125, 126), (126, 127), (128, 129), (128, 131), (129, 130), (130, 131), (132, 133), (132, 135), (133, 134), (134, 135), (136, 137), (136, 139), (137, 138), (138, 139), (140, 141), (140, 143), (141, 142), (142, 143), (144, 145), (144, 147), (145, 146), (146, 147), (148, 149), (148, 151), (149, 150), (150, 151)])
me_cube_002.attributes.new('sharp_edge', 'BOOLEAN', 'EDGE').data.foreach_set('value', [ (min(e.vertices), max(e.vertices)) in _k for e in me_cube_002.edges])
_uv = me_cube_002.uv_layers.new(name='UVMap')
_uv.uv.foreach_set('vector', [0.7719, 0.6924, 0.7719, 0.7143, 0.778, 0.7143, 0.778, 0.6924, 0.7786, 0.6924, 0.7847, 0.6924, 0.7847, 0.7143, 0.7786, 0.7143, 0.7853, 0.6924, 0.7917, 0.6924, 0.7917, 0.7143, 0.7853, 0.7143, 0.7917, 0.6924, 0.7917, 0.7143, 0.7917, 0.7143, 0.7917, 0.6924, 0.7786, 0.6924, 0.7786, 0.7143, 0.7847, 0.7143, 0.7847, 0.6924, 0.7249, 0.7143, 0.7249, 0.6924, 0.7249, 0.6924, 0.7249, 0.7143, 0.7917, 0.7143, 0.7853, 0.7143, 0.7853, 0.7143, 0.7917, 0.7143, 0.7249, 0.6924, 0.7249, 0.7143, 0.7313, 0.7143, 0.7313, 0.6924, 0.7318, 0.6924, 0.7318, 0.7143, 0.7379, 0.7143, 0.7379, 0.6924, 0.7385, 0.6924, 0.7385, 0.7143, 0.7446, 0.7143, 0.7446, 0.6924, 0.7452, 0.6924, 0.7452, 0.7143, 0.7513, 0.7143, 0.7513, 0.6924, 0.7519, 0.6924, 0.7519, 0.7143, 0.758, 0.7143, 0.758, 0.6924, 0.7586, 0.6924, 0.7586, 0.7143, 0.7647, 0.7143, 0.7647, 0.6924, 0.7652, 0.6924, 0.7652, 0.7143, 0.7713, 0.7143, 0.7713, 0.6924, 0.7853, 0.6924, 0.7853, 0.7143, 0.7917, 0.7143, 0.7917, 0.6924, 0.7847, 0.7143, 0.7786, 0.7143, 0.7786, 0.7143, 0.7847, 0.7143, 0.778, 0.7143, 0.7719, 0.7143, 0.7719, 0.7143, 0.778, 0.7143, 0.7713, 0.7143, 0.7652, 0.7143, 0.7652, 0.7143, 0.7713, 0.7143, 0.7647, 0.7143, 0.7586, 0.7143, 0.7586, 0.7143, 0.7647, 0.7143, 0.758, 0.7143, 0.7519, 0.7143, 0.7519, 0.7143, 0.758, 0.7143, 0.7513, 0.7143, 0.7452, 0.7143, 0.7452, 0.7143, 0.7513, 0.7143, 0.7446, 0.7143, 0.7385, 0.7143, 0.7385, 0.7143, 0.7446, 0.7143, 0.7379, 0.7143, 0.7318, 0.7143, 0.7318, 0.7143, 0.7379, 0.7143, 0.7313, 0.7143, 0.7249, 0.7143, 0.7249, 0.7143, 0.7313, 0.7143, 0.7318, 0.6924, 0.7318, 0.6924, 0.7313, 0.6924, 0.7313, 0.6924, 0.7249, 0.6924, 0.7313, 0.6924, 0.7313, 0.7143, 0.7249, 0.7143, 0.7318, 0.6924, 0.7379, 0.6924, 0.7379, 0.7143, 0.7318, 0.7143, 0.7385, 0.6924, 0.7446, 0.6924, 0.7446, 0.7143, 0.7385, 0.7143, 0.7452, 0.6924, 0.7513, 0.6924, 0.7513, 0.7143, 0.7452, 0.7143, 0.7519, 0.6924, 0.758, 0.6924, 0.758, 0.7143, 0.7519, 0.7143, 0.7586, 0.6924, 0.7647, 0.6924, 0.7647, 0.7143, 0.7586, 0.7143, 0.7652, 0.6924, 0.7713, 0.6924, 0.7713, 0.7143, 0.7652, 0.7143, 0.7719, 0.6924, 0.778, 0.6924, 0.778, 0.7143, 0.7719, 0.7143, 0.7249, 0.6924, 0.7313, 0.6924, 0.7313, 0.6924, 0.7249, 0.6924, 0.7318, 0.6924, 0.7379, 0.6924, 0.7379, 0.6924, 0.7318, 0.6924, 0.7385, 0.6924, 0.7446, 0.6924, 0.7446, 0.6924, 0.7385, 0.6924, 0.7452, 0.6924, 0.7513, 0.6924, 0.7513, 0.6924, 0.7452, 0.6924, 0.7519, 0.6924, 0.758, 0.6924, 0.758, 0.6924, 0.7519, 0.6924, 0.7586, 0.6924, 0.7647, 0.6924, 0.7647, 0.6924, 0.7586, 0.6924, 0.7652, 0.6924, 0.7713, 0.6924, 0.7713, 0.6924, 0.7652, 0.6924, 0.7719, 0.6924, 0.778, 0.6924, 0.778, 0.6924, 0.7719, 0.6924, 0.7786, 0.6924, 0.7847, 0.6924, 0.7847, 0.6924, 0.7786, 0.6924, 0.7452, 0.7143, 0.7452, 0.6924, 0.7452, 0.6924, 0.7452, 0.7143, 0.7513, 0.6924, 0.7513, 0.6924, 0.7513, 0.6924, 0.7513, 0.6924, 0.778, 0.7143, 0.778, 0.7143, 0.778, 0.7143, 0.778, 0.7143, 0.7385, 0.7143, 0.7385, 0.7143, 0.7385, 0.7143, 0.7385, 0.7143, 0.7379, 0.6924, 0.7379, 0.7143, 0.7379, 0.7143, 0.7379, 0.6924, 0.7385, 0.7143, 0.7385, 0.6924, 0.7385, 0.6924, 0.7385, 0.7143, 0.7519, 0.6924, 0.7519, 0.6924, 0.7519, 0.6924, 0.7519, 0.6924, 0.7853, 0.7143, 0.7853, 0.7143, 0.7853, 0.7143, 0.7853, 0.7143, 0.7379, 0.7143, 0.7379, 0.7143, 0.7379, 0.7143, 0.7379, 0.7143, 0.7313, 0.6924, 0.7313, 0.7143, 0.7313, 0.7143, 0.7313, 0.6924, 0.7318, 0.7143, 0.7318, 0.6924, 0.7318, 0.6924, 0.7318, 0.7143, 0.7446, 0.6924, 0.7446, 0.6924, 0.7446, 0.6924, 0.7446, 0.6924, 0.7847, 0.7143, 0.7847, 0.7143, 0.7847, 0.7143, 0.7847, 0.7143, 0.7452, 0.7143, 0.7452, 0.7143, 0.7452, 0.7143, 0.7452, 0.7143, 0.7847, 0.7143, 0.7847, 0.6924, 0.7847, 0.6924, 0.7847, 0.7143, 0.7853, 0.6924, 0.7853, 0.7143, 0.7853, 0.7143, 0.7853, 0.6924, 0.7452, 0.6924, 0.7452, 0.6924, 0.7452, 0.6924, 0.7452, 0.6924, 0.7847, 0.6924, 0.7847, 0.6924, 0.7847, 0.6924, 0.7847, 0.6924, 0.7446, 0.7143, 0.7446, 0.7143, 0.7446, 0.7143, 0.7446, 0.7143, 0.778, 0.7143, 0.778, 0.6924, 0.778, 0.6924, 0.778, 0.7143, 0.7786, 0.6924, 0.7786, 0.7143, 0.7786, 0.7143, 0.7786, 0.6924, 0.7379, 0.6924, 0.7379, 0.6924, 0.7379, 0.6924, 0.7379, 0.6924, 0.7853, 0.6924, 0.7853, 0.6924, 0.7853, 0.6924, 0.7853, 0.6924, 0.7519, 0.7143, 0.7519, 0.7143, 0.7519, 0.7143, 0.7519, 0.7143, 0.7713, 0.7143, 0.7713, 0.6924, 0.7713, 0.6924, 0.7713, 0.7143, 0.7719, 0.6924, 0.7719, 0.7143, 0.7719, 0.7143, 0.7719, 0.6924, 0.7385, 0.6924, 0.7385, 0.6924, 0.7385, 0.6924, 0.7385, 0.6924, 0.778, 0.6924, 0.778, 0.6924, 0.778, 0.6924, 0.778, 0.6924, 0.7513, 0.7143, 0.7513, 0.7143, 0.7513, 0.7143, 0.7513, 0.7143, 0.7647, 0.7143, 0.7647, 0.6924, 0.7647, 0.6924, 0.7647, 0.7143, 0.7652, 0.6924, 0.7652, 0.7143, 0.7652, 0.7143, 0.7652, 0.6924, 0.7313, 0.6924, 0.7313, 0.6924, 0.7313, 0.6924, 0.7313, 0.6924, 0.7786, 0.6924, 0.7786, 0.6924, 0.7786, 0.6924, 0.7786, 0.6924, 0.7586, 0.7143, 0.7586, 0.7143, 0.7586, 0.7143, 0.7586, 0.7143, 0.758, 0.7143, 0.758, 0.6924, 0.758, 0.6924, 0.758, 0.7143, 0.7847, 0.6924, 0.7847, 0.7143, 0.7847, 0.7143, 0.7847, 0.6924, 0.7853, 0.6924, 0.7917, 0.6924, 0.7917, 0.6924, 0.7853, 0.6924, 0.7385, 0.6924, 0.7385, 0.6924, 0.7379, 0.6924, 0.7379, 0.6924, 0.7452, 0.6924, 0.7452, 0.6924, 0.7446, 0.6924, 0.7446, 0.6924, 0.7519, 0.6924, 0.7519, 0.6924, 0.7513, 0.6924, 0.7513, 0.6924, 0.7586, 0.6924, 0.7586, 0.6924, 0.758, 0.6924, 0.758, 0.6924, 0.7652, 0.6924, 0.7652, 0.6924, 0.7647, 0.6924, 0.7647, 0.6924, 0.7719, 0.6924, 0.7719, 0.6924, 0.7713, 0.6924, 0.7713, 0.6924, 0.7786, 0.6924, 0.7786, 0.6924, 0.778, 0.6924, 0.778, 0.6924, 0.7853, 0.6924, 0.7853, 0.6924, 0.7847, 0.6924, 0.7847, 0.6924, 0.7847, 0.7143, 0.7847, 0.7143, 0.7853, 0.7143, 0.7853, 0.7143, 0.778, 0.7143, 0.778, 0.7143, 0.7786, 0.7143, 0.7786, 0.7143, 0.7713, 0.7143, 0.7713, 0.7143, 0.7719, 0.7143, 0.7719, 0.7143, 0.7647, 0.7143, 0.7647, 0.7143, 0.7652, 0.7143, 0.7652, 0.7143, 0.758, 0.7143, 0.758, 0.7143, 0.7586, 0.7143, 0.7586, 0.7143, 0.7513, 0.7143, 0.7513, 0.7143, 0.7519, 0.7143, 0.7519, 0.7143, 0.7446, 0.7143, 0.7446, 0.7143, 0.7452, 0.7143, 0.7452, 0.7143, 0.7379, 0.7143, 0.7379, 0.7143, 0.7385, 0.7143, 0.7385, 0.7143, 0.7313, 0.7143, 0.7313, 0.7143, 0.7318, 0.7143, 0.7318, 0.7143, 0.7318, 0.6924, 0.7318, 0.7143, 0.7313, 0.7143, 0.7313, 0.6924, 0.7385, 0.6924, 0.7385, 0.7143, 0.7379, 0.7143, 0.7379, 0.6924, 0.7452, 0.6924, 0.7452, 0.7143, 0.7446, 0.7143, 0.7446, 0.6924, 0.7519, 0.6924, 0.7519, 0.7143, 0.7513, 0.7143, 0.7513, 0.6924, 0.7586, 0.6924, 0.7586, 0.7143, 0.758, 0.7143, 0.758, 0.6924, 0.7652, 0.6924, 0.7652, 0.7143, 0.7647, 0.7143, 0.7647, 0.6924, 0.7719, 0.6924, 0.7719, 0.7143, 0.7713, 0.7143, 0.7713, 0.6924, 0.7786, 0.6924, 0.7786, 0.7143, 0.778, 0.7143, 0.778, 0.6924, 0.7853, 0.6924, 0.7853, 0.7143, 0.7847, 0.7143, 0.7847, 0.6924, 0.7318, 0.7143, 0.7318, 0.6924, 0.7313, 0.6924, 0.7313, 0.7143, 0.7385, 0.7143, 0.7385, 0.6924, 0.7379, 0.6924, 0.7379, 0.7143, 0.7452, 0.7143, 0.7452, 0.6924, 0.7446, 0.6924, 0.7446, 0.7143, 0.7519, 0.7143, 0.7519, 0.6924, 0.7513, 0.6924, 0.7513, 0.7143, 0.7586, 0.7143, 0.7586, 0.6924, 0.758, 0.6924, 0.758, 0.7143, 0.7652, 0.7143, 0.7652, 0.6924, 0.7647, 0.6924, 0.7647, 0.7143, 0.7719, 0.7143, 0.7719, 0.6924, 0.7713, 0.6924, 0.7713, 0.7143, 0.7786, 0.7143, 0.7786, 0.6924, 0.778, 0.6924, 0.778, 0.7143, 0.7853, 0.7143, 0.7853, 0.6924, 0.7847, 0.6924, 0.7847, 0.7143, 0.7446, 0.6924, 0.7446, 0.7143, 0.7446, 0.7143, 0.7446, 0.6924, 0.7313, 0.7143, 0.7313, 0.7143, 0.7313, 0.7143, 0.7313, 0.7143, 0.7786, 0.7143, 0.7786, 0.7143, 0.7786, 0.7143, 0.7786, 0.7143, 0.7586, 0.6924, 0.7586, 0.6924, 0.7586, 0.6924, 0.7586, 0.6924, 0.7519, 0.7143, 0.7519, 0.6924, 0.7519, 0.6924, 0.7519, 0.7143, 0.7513, 0.6924, 0.7513, 0.7143, 0.7513, 0.7143, 0.7513, 0.6924, 0.7318, 0.7143, 0.7318, 0.7143, 0.7318, 0.7143, 0.7318, 0.7143, 0.7713, 0.7143, 0.7713, 0.7143, 0.7713, 0.7143, 0.7713, 0.7143, 0.758, 0.6924, 0.758, 0.6924, 0.758, 0.6924, 0.758, 0.6924, 0.7586, 0.7143, 0.7586, 0.6924, 0.7586, 0.6924, 0.7586, 0.7143, 0.7318, 0.6924, 0.7318, 0.7143, 0.7318, 0.7143, 0.7318, 0.6924, 0.758, 0.6924, 0.758, 0.7143, 0.758, 0.7143, 0.758, 0.6924, 0.7313, 0.7143, 0.7313, 0.6924, 0.7313, 0.6924, 0.7313, 0.7143, 0.7719, 0.7143, 0.7719, 0.7143, 0.7719, 0.7143, 0.7719, 0.7143, 0.7652, 0.6924, 0.7652, 0.6924, 0.7652, 0.6924, 0.7652, 0.6924, 0.7652, 0.7143, 0.7652, 0.6924, 0.7652, 0.6924, 0.7652, 0.7143, 0.7385, 0.6924, 0.7385, 0.7143, 0.7385, 0.7143, 0.7385, 0.6924, 0.7647, 0.6924, 0.7647, 0.7143, 0.7647, 0.7143, 0.7647, 0.6924, 0.7379, 0.7143, 0.7379, 0.6924, 0.7379, 0.6924, 0.7379, 0.7143, 0.7647, 0.7143, 0.7647, 0.7143, 0.7647, 0.7143, 0.7647, 0.7143, 0.7647, 0.6924, 0.7647, 0.6924, 0.7647, 0.6924, 0.7647, 0.6924, 0.7719, 0.7143, 0.7719, 0.6924, 0.7719, 0.6924, 0.7719, 0.7143, 0.7452, 0.6924, 0.7452, 0.7143, 0.7452, 0.7143, 0.7452, 0.6924, 0.7713, 0.6924, 0.7713, 0.7143, 0.7713, 0.7143, 0.7713, 0.6924, 0.7446, 0.7143, 0.7446, 0.6924, 0.7446, 0.6924, 0.7446, 0.7143, 0.7652, 0.7143, 0.7652, 0.7143, 0.7652, 0.7143, 0.7652, 0.7143, 0.7719, 0.6924, 0.7719, 0.6924, 0.7719, 0.6924, 0.7719, 0.6924, 0.7786, 0.7143, 0.7786, 0.6924, 0.7786, 0.6924, 0.7786, 0.7143, 0.7519, 0.6924, 0.7519, 0.7143, 0.7519, 0.7143, 0.7519, 0.6924, 0.778, 0.6924, 0.778, 0.7143, 0.778, 0.7143, 0.778, 0.6924, 0.7513, 0.7143, 0.7513, 0.6924, 0.7513, 0.6924, 0.7513, 0.7143, 0.758, 0.7143, 0.758, 0.7143, 0.758, 0.7143, 0.758, 0.7143, 0.7713, 0.6924, 0.7713, 0.6924, 0.7713, 0.6924, 0.7713, 0.6924, 0.7318, 0.6924, 0.7318, 0.6924, 0.7318, 0.6924, 0.7318, 0.6924, 0.7853, 0.7143, 0.7853, 0.6924, 0.7853, 0.6924, 0.7853, 0.7143, 0.7586, 0.6924, 0.7586, 0.7143, 0.7586, 0.7143, 0.7586, 0.6924])
me_cube_002.materials.append(mat_grass)
me_cube_002.materials.append(mat_water)
me_cube_002.materials.append(mat_wood)
me_cube_002.use_remesh_preserve_volume = False
me_cube_002.use_remesh_preserve_attributes = False
me_cube_002.use_mirror_vertex_groups = False
me_cube_002.update()
me_cube_002.normals_split_custom_set([tuple(v) for v in zip(*[iter([-6.218e-08, 0.0, -1.0, -6.218e-08, 0.0, -1.0, -6.218e-08, 0.0, -1.0, -6.218e-08, 0.0, -1.0, -9.716e-10, 0.0, 1.0, -9.716e-10, 0.0, 1.0, -9.716e-10, 0.0, 1.0, -9.716e-10, 0.0, 1.0, -3.478e-09, 0.0, 1.0, -3.478e-09, 0.0, 1.0, -3.478e-09, 0.0, 1.0, -3.478e-09, 0.0, 1.0, -0.9937, -0.1121, 0.0, -0.9937, -0.1121, 0.0, -0.9937, -0.1121, 0.0, -0.9937, -0.1121, 0.0, -6.218e-08, 0.0, -1.0, -6.218e-08, 0.0, -1.0, -6.218e-08, 0.0, -1.0, -6.218e-08, 0.0, -1.0, 0.9937, 0.1121, 0.0, 0.9937, 0.1121, 0.0, 0.9937, 0.1121, 0.0, 0.9937, 0.1121, 0.0, 0.1121, -0.9937, 0.0, 0.1121, -0.9937, 0.0, 0.1121, -0.9937, 0.0, 0.1121, -0.9937, 0.0, -5.936e-08, 0.0, -1.0, -5.936e-08, 0.0, -1.0, -5.936e-08, 0.0, -1.0, -5.936e-08, 0.0, -1.0, 0.0, 0.0, -1.0, 0.0, 0.0, -1.0, 0.0, 0.0, -1.0, 0.0, 0.0, -1.0, 0.0, 0.0, -1.0, 0.0, 0.0, -1.0, 0.0, 0.0, -1.0, 0.0, 0.0, -1.0, -6.218e-08, 0.0, -1.0, -6.218e-08, 0.0, -1.0, -6.218e-08, 0.0, -1.0, -6.218e-08, 0.0, -1.0, 0.0, 0.0, -1.0, 0.0, 0.0, -1.0, 0.0, 0.0, -1.0, 0.0, 0.0, -1.0, 0.0, 0.0, -1.0, 0.0, 0.0, -1.0, 0.0, 0.0, -1.0, 0.0, 0.0, -1.0, 0.0, 0.0, -1.0, 0.0, 0.0, -1.0, 0.0, 0.0, -1.0, 0.0, 0.0, -1.0, 0.0, 0.0, -1.0, 0.0, 0.0, -1.0, 0.0, 0.0, -1.0, 0.0, 0.0, -1.0, 0.1121, -0.9937, 0.0, 0.1121, -0.9937, 0.0, 0.1121, -0.9937, 0.0, 0.1121, -0.9937, 0.0, 0.1121, -0.9937, 0.0, 0.1121, -0.9937, 0.0, 0.1121, -0.9937, 0.0, 0.1121, -0.9937, 0.0, 0.1121, -0.9937, 0.0, 0.1121, -0.9937, 0.0, 0.1121, -0.9937, 0.0, 0.1121, -0.9937, 0.0, 0.1121, -0.9937, 0.0, 0.1121, -0.9937, 0.0, 0.1121, -0.9937, 0.0, 0.1121, -0.9937, 0.0, 0.1121, -0.9937, 0.0, 0.1121, -0.9937, 0.0, 0.1121, -0.9937, 0.0, 0.1121, -0.9937, 0.0, 0.1121, -0.9937, 0.0, 0.1121, -0.9937, 0.0, 0.1121, -0.9937, 0.0, 0.1121, -0.9937, 0.0, 0.1121, -0.9937, 0.0, 0.1121, -0.9937, 0.0, 0.1121, -0.9937, 0.0, 0.1121, -0.9937, 0.0, 0.1121, -0.9937, 0.0, 0.1121, -0.9937, 0.0, 0.1121, -0.9937, 0.0, 0.1121, -0.9937, 0.0, 0.1121, -0.9937, 0.0, 0.1121, -0.9937, 0.0, 0.1121, -0.9937, 0.0, 0.1121, -0.9937, 0.0, -0.1121, 0.9937, 0.0, -0.1121, 0.9937, 0.0, -0.1121, 0.9937, 0.0, -0.1121, 0.9937, 0.0, 4.637e-09, 0.0, 1.0, 4.637e-09, 0.0, 1.0, 4.637e-09, 0.0, 1.0, 4.637e-09, 0.0, 1.0, -1.943e-09, 0.0, 1.0, -1.943e-09, 0.0, 1.0, -1.943e-09, 0.0, 1.0, -1.943e-09, 0.0, 1.0, -1.943e-09, 0.0, 1.0, -1.943e-09, 0.0, 1.0, -1.943e-09, 0.0, 1.0, -1.943e-09, 0.0, 1.0, -1.943e-09, 0.0, 1.0, -1.943e-09, 0.0, 1.0, -1.943e-09, 0.0, 1.0, -1.943e-09, 0.0, 1.0, -9.716e-09, 0.0, 1.0, -9.716e-09, 0.0, 1.0, -9.716e-09, 0.0, 1.0, -9.716e-09, 0.0, 1.0, -1.943e-09, 0.0, 1.0, -1.943e-09, 0.0, 1.0, -1.943e-09, 0.0, 1.0, -1.943e-09, 0.0, 1.0, -2.672e-09, 0.0, 1.0, -2.672e-09, 0.0, 1.0, -2.672e-09, 0.0, 1.0, -2.672e-09, 0.0, 1.0, -9.716e-10, 0.0, 1.0, -9.716e-10, 0.0, 1.0, -9.716e-10, 0.0, 1.0, -9.716e-10, 0.0, 1.0, -0.1121, 0.9937, 0.0, -0.1121, 0.9937, 0.0, -0.1121, 0.9937, 0.0, -0.1121, 0.9937, 0.0, -0.1121, 0.9937, 0.0, -0.1121, 0.9937, 0.0, -0.1121, 0.9937, 0.0, -0.1121, 0.9937, 0.0, -0.1121, 0.9937, 0.0, -0.1121, 0.9937, 0.0, -0.1121, 0.9937, 0.0, -0.1121, 0.9937, 0.0, -0.1121, 0.9937, 0.0, -0.1121, 0.9937, 0.0, -0.1121, 0.9937, 0.0, -0.1121, 0.9937, 0.0, -0.1121, 0.9937, 0.0, -0.1121, 0.9937, 0.0, -0.1121, 0.9937, 0.0, -0.1121, 0.9937, 0.0, -0.1121, 0.9937, 0.0, -0.1121, 0.9937, 0.0, -0.1121, 0.9937, 0.0, -0.1121, 0.9937, 0.0, -0.1121, 0.9937, 0.0, -0.1121, 0.9937, 0.0, -0.1121, 0.9937, 0.0, -0.1121, 0.9937, 0.0, -0.1121, 0.9937, 0.0, -0.1121, 0.9937, 0.0, -0.1121, 0.9937, 0.0, -0.1121, 0.9937, 0.0, -0.1121, 0.9937, 0.0, -0.1121, 0.9937, 0.0, -0.1121, 0.9937, 0.0, -0.1121, 0.9937, 0.0, 0.9937, 0.1121, 0.0, 0.9937, 0.1121, 0.0, 0.9937, 0.1121, 0.0, 0.9937, 0.1121, 0.0, -0.9937, -0.1121, 0.0, -0.9937, -0.1121, 0.0, -0.9937, -0.1121, 0.0, -0.9937, -0.1121, 0.0, -0.9937, -0.1121, 0.0, -0.9937, -0.1121, 0.0, -0.9937, -0.1121, 0.0, -0.9937, -0.1121, 0.0, 0.9937, 0.1121, 9.278e-07, 0.9937, 0.1121, -9.278e-07, 0.9937, 0.1121, -9.278e-07, 0.9937, 0.1121, 9.278e-07, -0.9937, -0.1121, 9.278e-07, -0.9937, -0.1121, 9.278e-07, -0.9937, -0.1121, 9.278e-07, -0.9937, -0.1121, 9.278e-07, 0.9937, 0.1121, -9.278e-07, 0.9937, 0.1121, -9.278e-07, 0.9937, 0.1121, -9.278e-07, 0.9937, 0.1121, -9.278e-07, 0.9937, 0.1121, 0.0, 0.9937, 0.1121, 0.0, 0.9937, 0.1121, 0.0, 0.9937, 0.1121, 0.0, 0.9937, 0.1121, 0.0, 0.9937, 0.1121, 0.0, 0.9937, 0.1121, 0.0, 0.9937, 0.1121, 0.0, -0.9937, -0.1121, 9.278e-07, -0.9937, -0.1121, 0.0, -0.9937, -0.1121, 0.0, -0.9937, -0.1121, 9.278e-07, -0.9937, -0.1121, 9.278e-07, -0.9937, -0.1121, 9.278e-07, -0.9937, -0.1121, 9.278e-07, -0.9937, -0.1121, 9.278e-07, 0.9937, 0.1121, -1.856e-06, 0.9937, 0.1121, -1.856e-06, 0.9937, 0.1121, -1.856e-06, 0.9937, 0.1121, -1.856e-06, -0.9937, -0.1121, 9.278e-07, -0.9937, -0.1121, -9.278e-07, -0.9937, -0.1121, -9.278e-07, -0.9937, -0.1121, 9.278e-07, -0.9937, -0.1121, 0.0, -0.9937, -0.1121, 0.0, -0.9937, -0.1121, 0.0, -0.9937, -0.1121, 0.0, 0.9937, 0.1121, 0.0, 0.9937, 0.1121, 0.0, 0.9937, 0.1121, 0.0, 0.9937, 0.1121, 0.0, -0.9937, -0.1121, 0.0, -0.9937, -0.1121, 0.0, -0.9937, -0.1121, 0.0, -0.9937, -0.1121, 0.0, 0.9937, 0.1121, 0.0, 0.9937, 0.1121, 0.0, 0.9937, 0.1121, 0.0, 0.9937, 0.1121, 0.0, 0.9937, 0.1121, 0.0, 0.9937, 0.1121, 0.0, 0.9937, 0.1121, 0.0, 0.9937, 0.1121, 0.0, -0.9937, -0.1121, 0.0, -0.9937, -0.1121, 0.0, -0.9937, -0.1121, 0.0, -0.9937, -0.1121, 0.0, -0.9937, -0.1121, -9.278e-07, -0.9937, -0.1121, 9.278e-07, -0.9937, -0.1121, 9.278e-07, -0.9937, -0.1121, -9.278e-07, -0.9937, -0.1121, 0.0, -0.9937, -0.1121, 0.0, -0.9937, -0.1121, 0.0, -0.9937, -0.1121, 0.0, 0.9937, 0.1121, 0.0, 0.9937, 0.1121, 0.0, 0.9937, 0.1121, 0.0, 0.9937, 0.1121, 0.0, -0.9937, -0.1121, 0.0, -0.9937, -0.1121, 9.278e-07, -0.9937, -0.1121, 9.278e-07, -0.9937, -0.1121, 0.0, 0.9937, 0.1121, 0.0, 0.9937, 0.1121, 0.0, 0.9937, 0.1121, 0.0, 0.9937, 0.1121, 0.0, 0.9937, 0.1121, 0.0, 0.9937, 0.1121, 0.0, 0.9937, 0.1121, 0.0, 0.9937, 0.1121, 0.0, -0.9937, -0.1121, 0.0, -0.9937, -0.1121, 0.0, -0.9937, -0.1121, 0.0, -0.9937, -0.1121, 0.0, 0.9937, 0.1121, 9.278e-07, 0.9937, 0.1121, 9.278e-07, 0.9937, 0.1121, 9.278e-07, 0.9937, 0.1121, 9.278e-07, 0.9937, 0.1121, -9.278e-07, 0.9937, 0.1121, 9.278e-07, 0.9937, 0.1121, 9.278e-07, 0.9937, 0.1121, -9.278e-07, -0.9937, -0.1121, 0.0, -0.9937, -0.1121, 0.0, -0.9937, -0.1121, 0.0, -0.9937, -0.1121, 0.0, -0.9937, -0.1121, 0.0, -0.9937, -0.1121, 0.0, -0.9937, -0.1121, 0.0, -0.9937, -0.1121, 0.0, -0.9937, -0.1121, 9.278e-07, -0.9937, -0.1121, 9.278e-07, -0.9937, -0.1121, 9.278e-07, -0.9937, -0.1121, 9.278e-07, 0.9937, 0.1121, 9.278e-07, 0.9937, 0.1121, 9.278e-07, 0.9937, 0.1121, 9.278e-07, 0.9937, 0.1121, 9.278e-07, -0.9937, -0.1121, -9.278e-07, -0.9937, -0.1121, 9.278e-07, -0.9937, -0.1121, 9.278e-07, -0.9937, -0.1121, -9.278e-07, 0.9937, 0.1121, 0.0, 0.9937, 0.1121, 0.0, 0.9937, 0.1121, 0.0, 0.9937, 0.1121, 0.0, 0.9937, 0.1121, 9.278e-07, 0.9937, 0.1121, -9.278e-07, 0.9937, 0.1121, -9.278e-07, 0.9937, 0.1121, 9.278e-07, -0.9937, -0.1121, -9.278e-07, -0.9937, -0.1121, -9.278e-07, -0.9937, -0.1121, -9.278e-07, -0.9937, -0.1121, -9.278e-07, -0.9937, -0.1121, 0.0, -0.9937, -0.1121, 0.0, -0.9937, -0.1121, 0.0, -0.9937, -0.1121, 0.0, -0.1121, 0.9937, 0.0, -0.1121, 0.9937, 0.0, -0.1121, 0.9937, 0.0, -0.1121, 0.9937, 0.0, -0.1121, 0.9937, 0.0, -0.1121, 0.9937, 0.0, -0.1121, 0.9937, 0.0, -0.1121, 0.9937, 0.0, -0.1121, 0.9937, 0.0, -0.1121, 0.9937, 0.0, -0.1121, 0.9937, 0.0, -0.1121, 0.9937, 0.0, -0.1121, 0.9937, 0.0, -0.1121, 0.9937, 0.0, -0.1121, 0.9937, 0.0, -0.1121, 0.9937, 0.0, -0.1121, 0.9937, 0.0, -0.1121, 0.9937, 0.0, -0.1121, 0.9937, 0.0, -0.1121, 0.9937, 0.0, -0.1121, 0.9937, 0.0, -0.1121, 0.9937, 0.0, -0.1121, 0.9937, 0.0, -0.1121, 0.9937, 0.0, -0.1121, 0.9937, 0.0, -0.1121, 0.9937, 0.0, -0.1121, 0.9937, 0.0, -0.1121, 0.9937, 0.0, -0.1121, 0.9937, 0.0, -0.1121, 0.9937, 0.0, -0.1121, 0.9937, 0.0, -0.1121, 0.9937, 0.0, -0.1121, 0.9937, 0.0, -0.1121, 0.9937, 0.0, -0.1121, 0.9937, 0.0, -0.1121, 0.9937, 0.0, 0.1121, -0.9937, 0.0, 0.1121, -0.9937, 0.0, 0.1121, -0.9937, 0.0, 0.1121, -0.9937, 0.0, 0.1121, -0.9937, 0.0, 0.1121, -0.9937, 0.0, 0.1121, -0.9937, 0.0, 0.1121, -0.9937, 0.0, 0.1121, -0.9937, 0.0, 0.1121, -0.9937, 0.0, 0.1121, -0.9937, 0.0, 0.1121, -0.9937, 0.0, 0.1121, -0.9937, 0.0, 0.1121, -0.9937, 0.0, 0.1121, -0.9937, 0.0, 0.1121, -0.9937, 0.0, 0.1121, -0.9937, 0.0, 0.1121, -0.9937, 0.0, 0.1121, -0.9937, 0.0, 0.1121, -0.9937, 0.0, 0.1121, -0.9937, 0.0, 0.1121, -0.9937, 0.0, 0.1121, -0.9937, 0.0, 0.1121, -0.9937, 0.0, 0.1121, -0.9937, 0.0, 0.1121, -0.9937, 0.0, 0.1121, -0.9937, 0.0, 0.1121, -0.9937, 0.0, 0.1121, -0.9937, 0.0, 0.1121, -0.9937, 0.0, 0.1121, -0.9937, 0.0, 0.1121, -0.9937, 0.0, 0.1121, -0.9937, 0.0, 0.1121, -0.9937, 0.0, 0.1121, -0.9937, 0.0, 0.1121, -0.9937, 0.0, 0.0, -6.479e-13, 1.0, 0.0, -6.479e-13, 1.0, 0.0, -6.479e-13, 1.0, 0.0, -6.479e-13, 1.0, 0.0, 0.0, 1.0, 0.0, 0.0, 1.0, 0.0, 0.0, 1.0, 0.0, 0.0, 1.0, 0.0, 0.0, 1.0, 0.0, 0.0, 1.0, 0.0, 0.0, 1.0, 0.0, 0.0, 1.0, 0.0, -3.239e-13, 1.0, 0.0, -3.239e-13, 1.0, 0.0, -3.239e-13, 1.0, 0.0, -3.239e-13, 1.0, 0.0, 1.62e-13, 1.0, 0.0, 1.62e-13, 1.0, 0.0, 1.62e-13, 1.0, 0.0, 1.62e-13, 1.0, 0.0, 1.62e-13, 1.0, 0.0, 1.62e-13, 1.0, 0.0, 1.62e-13, 1.0, 0.0, 1.62e-13, 1.0, 0.0, 0.0, 1.0, 0.0, 0.0, 1.0, 0.0, 0.0, 1.0, 0.0, 0.0, 1.0, 0.0, 4.049e-14, 1.0, 0.0, 4.049e-14, 1.0, 0.0, 4.049e-14, 1.0, 0.0, 4.049e-14, 1.0, 0.0, 0.0, 1.0, 0.0, 0.0, 1.0, 0.0, 0.0, 1.0, 0.0, 0.0, 1.0, 0.0, 0.0, -1.0, 0.0, 0.0, -1.0, 0.0, 0.0, -1.0, 0.0, 0.0, -1.0, 0.0, 0.0, -1.0, 0.0, 0.0, -1.0, 0.0, 0.0, -1.0, 0.0, 0.0, -1.0, 0.0, 0.0, -1.0, 0.0, 0.0, -1.0, 0.0, 0.0, -1.0, 0.0, 0.0, -1.0, 0.0, -3.239e-13, -1.0, 0.0, -3.239e-13, -1.0, 0.0, -3.239e-13, -1.0, 0.0, -3.239e-13, -1.0, 0.0, 0.0, -1.0, 0.0, 0.0, -1.0, 0.0, 0.0, -1.0, 0.0, 0.0, -1.0, 0.0, 1.62e-13, -1.0, 0.0, 1.62e-13, -1.0, 0.0, 1.62e-13, -1.0, 0.0, 1.62e-13, -1.0, 0.0, 4.049e-14, -1.0, 0.0, 4.049e-14, -1.0, 0.0, 4.049e-14, -1.0, 0.0, 4.049e-14, -1.0, 0.0, -4.049e-14, -1.0, 0.0, -4.049e-14, -1.0, 0.0, -4.049e-14, -1.0, 0.0, -4.049e-14, -1.0, 0.0, 1.62e-13, -1.0, 0.0, 1.62e-13, -1.0, 0.0, 1.62e-13, -1.0, 0.0, 1.62e-13, -1.0, -0.9937, -0.1121, -9.278e-07, -0.9937, -0.1121, -9.278e-07, -0.9937, -0.1121, -9.278e-07, -0.9937, -0.1121, -9.278e-07, -0.9937, -0.1121, 9.278e-07, -0.9937, -0.1121, -9.278e-07, -0.9937, -0.1121, -9.278e-07, -0.9937, -0.1121, 9.278e-07, 0.9937, 0.1121, 0.0, 0.9937, 0.1121, 0.0, 0.9937, 0.1121, 0.0, 0.9937, 0.1121, 0.0, 0.9937, 0.1121, -9.278e-07, 0.9937, 0.1121, 9.278e-07, 0.9937, 0.1121, 9.278e-07, 0.9937, 0.1121, -9.278e-07, 0.9937, 0.1121, 0.0, 0.9937, 0.1121, 0.0, 0.9937, 0.1121, 0.0, 0.9937, 0.1121, 0.0, -0.9937, -0.1121, 0.0, -0.9937, -0.1121, 0.0, -0.9937, -0.1121, 0.0, -0.9937, -0.1121, 0.0, 0.9937, 0.1121, 1.856e-06, 0.9937, 0.1121, -1.856e-06, 0.9937, 0.1121, -1.856e-06, 0.9937, 0.1121, 1.856e-06, -0.9937, -0.1121, 0.0, -0.9937, -0.1121, 0.0, -0.9937, -0.1121, 0.0, -0.9937, -0.1121, 0.0, -0.9937, -0.1121, -9.278e-07, -0.9937, -0.1121, 9.278e-07, -0.9937, -0.1121, 9.278e-07, -0.9937, -0.1121, -9.278e-07, 0.9937, 0.1121, -9.278e-07, 0.9937, 0.1121, -9.278e-07, 0.9937, 0.1121, -9.278e-07, 0.9937, 0.1121, -9.278e-07, 0.9937, 0.1121, 1.856e-06, 0.9937, 0.1121, 1.856e-06, 0.9937, 0.1121, 1.856e-06, 0.9937, 0.1121, 1.856e-06, -0.9937, -0.1121, 9.278e-07, -0.9937, -0.1121, 9.278e-07, -0.9937, -0.1121, 9.278e-07, -0.9937, -0.1121, 9.278e-07, -0.9937, -0.1121, -9.278e-07, -0.9937, -0.1121, -9.278e-07, -0.9937, -0.1121, -9.278e-07, -0.9937, -0.1121, -9.278e-07, 0.9937, 0.1121, 9.278e-07, 0.9937, 0.1121, -9.278e-07, 0.9937, 0.1121, -9.278e-07, 0.9937, 0.1121, 9.278e-07, 0.9937, 0.1121, -9.278e-07, 0.9937, 0.1121, 9.278e-07, 0.9937, 0.1121, 9.278e-07, 0.9937, 0.1121, -9.278e-07, 0.9937, 0.1121, -9.278e-07, 0.9937, 0.1121, -9.278e-07, 0.9937, 0.1121, -9.278e-07, 0.9937, 0.1121, -9.278e-07, 0.9937, 0.1121, 9.278e-07, 0.9937, 0.1121, 9.278e-07, 0.9937, 0.1121, 9.278e-07, 0.9937, 0.1121, 9.278e-07, -0.9937, -0.1121, -9.278e-07, -0.9937, -0.1121, -9.278e-07, -0.9937, -0.1121, -9.278e-07, -0.9937, -0.1121, -9.278e-07, -0.9937, -0.1121, 0.0, -0.9937, -0.1121, 0.0, -0.9937, -0.1121, 0.0, -0.9937, -0.1121, 0.0, -0.9937, -0.1121, -9.278e-07, -0.9937, -0.1121, 9.278e-07, -0.9937, -0.1121, 9.278e-07, -0.9937, -0.1121, -9.278e-07, -0.9937, -0.1121, 9.278e-07, -0.9937, -0.1121, -9.278e-07, -0.9937, -0.1121, -9.278e-07, -0.9937, -0.1121, 9.278e-07, 0.9937, 0.1121, -9.278e-07, 0.9937, 0.1121, -9.278e-07, 0.9937, 0.1121, -9.278e-07, 0.9937, 0.1121, -9.278e-07, 0.9937, 0.1121, 0.0, 0.9937, 0.1121, 0.0, 0.9937, 0.1121, 0.0, 0.9937, 0.1121, 0.0, -0.9937, -0.1121, 0.0, -0.9937, -0.1121, 0.0, -0.9937, -0.1121, 0.0, -0.9937, -0.1121, 0.0, -0.9937, -0.1121, 9.278e-07, -0.9937, -0.1121, 9.278e-07, -0.9937, -0.1121, 9.278e-07, -0.9937, -0.1121, 9.278e-07, 0.9937, 0.1121, 9.278e-07, 0.9937, 0.1121, -9.278e-07, 0.9937, 0.1121, -9.278e-07, 0.9937, 0.1121, 9.278e-07, 0.9937, 0.1121, -9.278e-07, 0.9937, 0.1121, 9.278e-07, 0.9937, 0.1121, 9.278e-07, 0.9937, 0.1121, -9.278e-07, 0.9937, 0.1121, 0.0, 0.9937, 0.1121, 0.0, 0.9937, 0.1121, 0.0, 0.9937, 0.1121, 0.0, 0.9937, 0.1121, 0.0, 0.9937, 0.1121, 0.0, 0.9937, 0.1121, 0.0, 0.9937, 0.1121, 0.0, -0.9937, -0.1121, 0.0, -0.9937, -0.1121, 0.0, -0.9937, -0.1121, 0.0, -0.9937, -0.1121, 0.0, -0.9937, -0.1121, 0.0, -0.9937, -0.1121, 0.0, -0.9937, -0.1121, 0.0, -0.9937, -0.1121, 0.0, -0.9937, -0.1121, 9.278e-07, -0.9937, -0.1121, -9.278e-07, -0.9937, -0.1121, -9.278e-07, -0.9937, -0.1121, 9.278e-07, -0.9937, -0.1121, 0.0, -0.9937, -0.1121, 0.0, -0.9937, -0.1121, 0.0, -0.9937, -0.1121, 0.0, 0.9937, 0.1121, -1.856e-06, 0.9937, 0.1121, 1.856e-06, 0.9937, 0.1121, 1.856e-06, 0.9937, 0.1121, -1.856e-06, 0.9937, 0.1121, 0.0, 0.9937, 0.1121, 0.0, 0.9937, 0.1121, 0.0, 0.9937, 0.1121, 0.0, 0.9937, 0.1121, 9.278e-07, 0.9937, 0.1121, 9.278e-07, 0.9937, 0.1121, 9.278e-07, 0.9937, 0.1121, 9.278e-07])] * 3)])

# ---- objects
ob_hill = bpy.data.objects.new('hill', me_cube)
ob_river = bpy.data.objects.new('river', me_cube_001)
ob_bridge = bpy.data.objects.new('bridge', me_cube_002)

# ---- transforms, parenting, visibility, modifiers, constraints
ob_hill.location = (0.0, 0.0, 0.0)
ob_hill.lock_rotations_4d = False
ob_hill.empty_display_type = 'ARROWS'
ob_hill.lineart.crease_threshold = 0.0
_m = ob_hill.modifiers.new('Multires', 'MULTIRES')
_m.levels = 1
_m.sculpt_levels = 1
_m.render_levels = 1
_m = ob_hill.modifiers.new('Auto Smooth', 'NODES')
_m.node_group = ng_auto_smooth
_gi = [s.identifier for s in ng_auto_smooth.interface.items_tree if s.item_type == 'SOCKET' and s.in_out == 'INPUT']
_m[_gi[1]] = 0.5236  # Angle
ob_river.location = (0.0, 0.0, 0.0)
ob_river.lock_rotations_4d = False
ob_river.empty_display_type = 'ARROWS'
ob_river.lineart.crease_threshold = 0.0
ob_bridge.location = (0.0, 0.0, 0.0)
ob_bridge.lock_rotations_4d = False
ob_bridge.empty_display_type = 'ARROWS'
ob_bridge.lineart.crease_threshold = 0.0

# ---- collection membership
col_collection.objects.link(ob_hill)
col_collection.objects.link(ob_river)
col_collection.objects.link(ob_bridge)

# ---- scene / render settings (as saved in the file)
scene.frame_start = 1; scene.frame_end = 250; scene.frame_set(14)
scene.render.engine = 'BLENDER_EEVEE_NEXT'
scene.render.film_transparent = True
scene.cycles.use_denoising = False
scene.cycles.samples = 128
scene.cycles.sampling_pattern = 'TABULATED_SOBOL'
scene.cycles.use_adaptive_sampling = False
scene.cycles.use_light_tree = False
scene.eevee.use_gtao = True
scene.eevee.gtao_distance = 0.308
scene.eevee.use_raytracing = True
scene.view_settings.view_transform = 'Filmic'
bpy.context.view_layer.update()

# ---- added for rendering (the .blend has no active camera and no usable light): camera, sun
cam_auto = bpy.data.cameras.new('AutoCamera')
cam_auto.lens = 50.0
cam_auto.sensor_width = 36.0
cam_auto.clip_end = 1000.0
ob_auto_camera = bpy.data.objects.new('AutoCamera', cam_auto)
scene.collection.objects.link(ob_auto_camera)
ob_auto_camera.location = (29.956, -35.4193, 23.8773)
ob_auto_camera.rotation_euler = (1.09748, -7.21219e-08, 0.694738)
scene.camera = ob_auto_camera
light_auto_sun = bpy.data.lights.new('AutoSun', 'SUN')
light_auto_sun.energy = 3.0
light_auto_sun.angle = 0.0523599
ob_auto_sun = bpy.data.objects.new('AutoSun', light_auto_sun)
scene.collection.objects.link(ob_auto_sun)
ob_auto_sun.rotation_euler = (0.872665, 0.174533, 0.523599)
bpy.context.view_layer.update()
